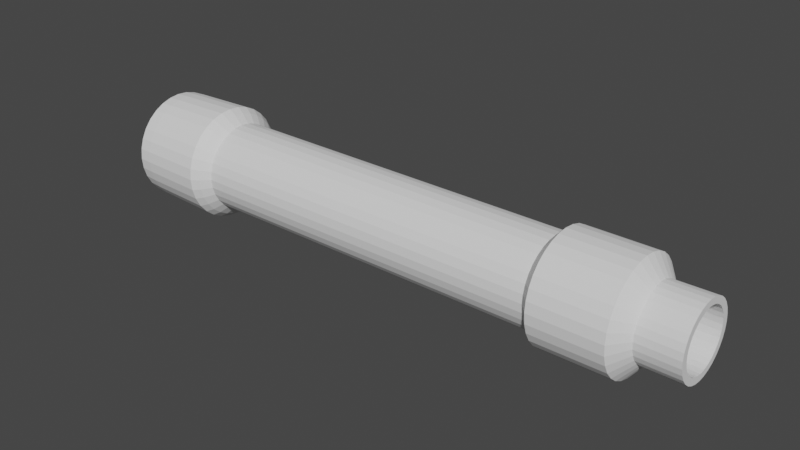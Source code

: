 # Source: AKSupressorLowPoly.blend  (saved by Blender 3.6.14; exported with 4.5.12 LTS)
import bpy
from mathutils import Matrix  # noqa: F401  (used for matrix-valued properties, if any)

bpy.ops.wm.read_factory_settings(use_empty=True)
scene = bpy.context.scene
scene.name = 'Scene'

# ---- collections
col_collection = bpy.data.collections.new('Collection'); scene.collection.children.link(col_collection)

# ---- world
world_world = bpy.data.worlds.new('World'); scene.world = world_world
world_world.use_nodes = True; world_world.node_tree.nodes.clear()
_N = world_world.node_tree.nodes; _L = world_world.node_tree.links
n0 = _N.new('ShaderNodeOutputWorld'); n0.name = 'World Output'; n0.location = (300, 300)
n1 = _N.new('ShaderNodeBackground'); n1.name = 'Background'; n1.location = (10, 300)
n1.inputs[0].default_value = (0.05088, 0.05088, 0.05088, 1.0)
_L.new(n1.outputs[0], n0.inputs[0])
n0.is_active_output = True
world_world.color = (0.05088, 0.05088, 0.05088)
world_world.use_sun_shadow = False
world_world.sun_shadow_jitter_overblur = 0.0

# ---- meshes
me_cylinder = bpy.data.meshes.new('Cylinder')
me_cylinder.from_pydata([(-1.2e-07, 1.927, 2.915), (-1.115e-07, 1.927, 3.328), (0.0593, 1.921, 2.915), (0.0593, 1.921, 3.328), (0.1163, 1.904, 2.915), (0.1163, 1.904, 3.328), (0.1689, 1.876, 2.915), (0.1689, 1.876, 3.328), (0.2149, 1.838, 2.915), (0.2149, 1.838, 3.328), (0.2527, 1.792, 2.915), (0.2527, 1.792, 3.328), (0.2808, 1.739, 2.915), (0.2808, 1.739, 3.328), (0.2981, 1.682, 2.915), (0.2981, 1.682, 3.328), (0.3039, 1.623, 2.915), (0.3039, 1.623, 3.328), (0.2981, 1.564, 2.915), (0.2981, 1.564, 3.328), (0.2808, 1.507, 2.915), (0.2808, 1.507, 3.328), (0.2527, 1.454, 2.915), (0.2527, 1.454, 3.328), (0.2149, 1.408, 2.915), (0.2149, 1.408, 3.328), (0.1689, 1.37, 2.915), (0.1689, 1.37, 3.328), (0.1163, 1.342, 2.915), (0.1163, 1.342, 3.328), (0.0593, 1.325, 2.915), (0.0593, 1.325, 3.328), (-1.2e-07, 1.319, 2.915), (-1.115e-07, 1.319, 3.328), (-0.0593, 1.325, 2.915), (-0.0593, 1.325, 3.328), (-0.1163, 1.342, 2.915), (-0.1163, 1.342, 3.328), (-0.1689, 1.37, 2.915), (-0.1689, 1.37, 3.328), (-0.2149, 1.408, 2.915), (-0.2149, 1.408, 3.328), (-0.2527, 1.454, 2.915), (-0.2527, 1.454, 3.328), (-0.2808, 1.507, 2.915), (-0.2808, 1.507, 3.328), (-0.2981, 1.564, 2.915), (-0.2981, 1.564, 3.328), (-0.3039, 1.623, 2.915), (-0.3039, 1.623, 3.328), (-0.2981, 1.682, 2.915), (-0.2981, 1.682, 3.328), (-0.2808, 1.739, 2.915), (-0.2808, 1.739, 3.328), (-0.2527, 1.792, 2.915), (-0.2527, 1.792, 3.328), (-0.2149, 1.838, 2.915), (-0.2149, 1.838, 3.328), (-0.1689, 1.876, 2.915), (-0.1689, 1.876, 3.328), (-0.1163, 1.904, 2.915), (-0.1163, 1.904, 3.328), (-0.0593, 1.921, 2.915), (-0.0593, 1.921, 3.328), (-1.2e-07, 1.927, 2.915), (-1.115e-07, 1.927, 3.328), (0.0593, 1.921, 2.915), (0.0593, 1.921, 3.328), (0.1163, 1.904, 2.915), (0.1163, 1.904, 3.328), (0.1689, 1.876, 2.915), (0.1689, 1.876, 3.328), (0.2149, 1.838, 2.915), (0.2149, 1.838, 3.328), (0.2527, 1.792, 2.915), (0.2527, 1.792, 3.328), (0.2808, 1.739, 2.915), (0.2808, 1.739, 3.328), (0.2981, 1.682, 2.915), (0.2981, 1.682, 3.328), (0.3039, 1.623, 2.915), (0.3039, 1.623, 3.328), (0.2981, 1.564, 2.915), (0.2981, 1.564, 3.328), (0.2808, 1.507, 2.915), (0.2808, 1.507, 3.328), (0.2527, 1.454, 2.915), (0.2527, 1.454, 3.328), (0.2149, 1.408, 2.915), (0.2149, 1.408, 3.328), (0.1689, 1.37, 2.915), (0.1689, 1.37, 3.328), (0.1163, 1.342, 2.915), (0.1163, 1.342, 3.328), (0.0593, 1.325, 2.915), (0.0593, 1.325, 3.328), (-1.2e-07, 1.319, 2.915), (-1.115e-07, 1.319, 3.328), (-0.0593, 1.325, 2.915), (-0.0593, 1.325, 3.328), (-0.1163, 1.342, 2.915), (-0.1163, 1.342, 3.328), (-0.1689, 1.37, 2.915), (-0.1689, 1.37, 3.328), (-0.2149, 1.408, 2.915), (-0.2149, 1.408, 3.328), (-0.2527, 1.454, 2.915), (-0.2527, 1.454, 3.328), (-0.2808, 1.507, 2.915), (-0.2808, 1.507, 3.328), (-0.2981, 1.564, 2.915), (-0.2981, 1.564, 3.328), (-0.3039, 1.623, 2.915), (-0.3039, 1.623, 3.328), (-0.2981, 1.682, 2.915), (-0.2981, 1.682, 3.328), (-0.2808, 1.739, 2.915), (-0.2808, 1.739, 3.328), (-0.2527, 1.792, 2.915), (-0.2527, 1.792, 3.328), (-0.2149, 1.838, 2.915), (-0.2149, 1.838, 3.328), (-0.1689, 1.876, 2.915), (-0.1689, 1.876, 3.328), (-0.1163, 1.904, 2.915), (-0.1163, 1.904, 3.328), (-0.0593, 1.921, 2.915), (-0.0593, 1.921, 3.328), (-1.313e-07, 1.821, 3.409), (0.03851, 1.817, 3.409), (0.07554, 1.806, 3.409), (0.1097, 1.787, 3.409), (0.1396, 1.763, 3.409), (0.1641, 1.733, 3.409), (0.1824, 1.699, 3.409), (0.1936, 1.662, 3.409), (0.1974, 1.623, 3.409), (0.1936, 1.585, 3.409), (0.1824, 1.548, 3.409), (0.1641, 1.514, 3.409), (0.1396, 1.484, 3.409), (0.1097, 1.459, 3.409), (0.07554, 1.441, 3.409), (0.03851, 1.43, 3.409), (-1.313e-07, 1.426, 3.409), (-0.03851, 1.43, 3.409), (-0.07554, 1.441, 3.409), (-0.1097, 1.459, 3.409), (-0.1396, 1.484, 3.409), (-0.1641, 1.514, 3.409), (-0.1824, 1.548, 3.409), (-0.1936, 1.585, 3.409), (-0.1974, 1.623, 3.409), (-0.1936, 1.662, 3.409), (-0.1824, 1.699, 3.409), (-0.1641, 1.733, 3.409), (-0.1396, 1.763, 3.409), (-0.1097, 1.787, 3.409), (-0.07554, 1.806, 3.409), (-0.03851, 1.817, 3.409), (-1.313e-07, 1.821, 3.409), (0.03851, 1.817, 3.409), (0.07554, 1.806, 3.409), (0.1097, 1.787, 3.409), (0.1396, 1.763, 3.409), (0.1641, 1.733, 3.409), (0.1824, 1.699, 3.409), (0.1936, 1.662, 3.409), (0.1974, 1.623, 3.409), (0.1936, 1.585, 3.409), (0.1824, 1.548, 3.409), (0.1641, 1.514, 3.409), (0.1396, 1.484, 3.409), (0.1097, 1.459, 3.409), (0.07554, 1.441, 3.409), (0.03851, 1.43, 3.409), (-1.313e-07, 1.426, 3.409), (-0.03851, 1.43, 3.409), (-0.07554, 1.441, 3.409), (-0.1097, 1.459, 3.409), (-0.1396, 1.484, 3.409), (-0.1641, 1.514, 3.409), (-0.1824, 1.548, 3.409), (-0.1936, 1.585, 3.409), (-0.1974, 1.623, 3.409), (-0.1936, 1.662, 3.409), (-0.1824, 1.699, 3.409), (-0.1641, 1.733, 3.409), (-0.1396, 1.763, 3.409), (-0.1097, 1.787, 3.409), (-0.07554, 1.806, 3.409), (-0.03851, 1.817, 3.409), (-1.425e-07, 1.821, 3.664), (0.03851, 1.817, 3.664), (0.07554, 1.806, 3.664), (0.1097, 1.787, 3.664), (0.1396, 1.763, 3.664), (0.1641, 1.733, 3.664), (0.1824, 1.699, 3.664), (0.1936, 1.662, 3.664), (0.1974, 1.623, 3.664), (0.1936, 1.585, 3.664), (0.1824, 1.548, 3.664), (0.1641, 1.514, 3.664), (0.1396, 1.484, 3.664), (0.1097, 1.459, 3.664), (0.07554, 1.441, 3.664), (0.03851, 1.43, 3.664), (-1.425e-07, 1.426, 3.664), (-0.03851, 1.43, 3.664), (-0.07554, 1.441, 3.664), (-0.1097, 1.459, 3.664), (-0.1396, 1.484, 3.664), (-0.1641, 1.514, 3.664), (-0.1824, 1.548, 3.664), (-0.1936, 1.585, 3.664), (-0.1974, 1.623, 3.664), (-0.1936, 1.662, 3.664), (-0.1824, 1.699, 3.664), (-0.1641, 1.733, 3.664), (-0.1396, 1.763, 3.664), (-0.1097, 1.787, 3.664), (-0.07554, 1.806, 3.664), (-0.03851, 1.817, 3.664), (-1.425e-07, 1.821, 3.664), (0.03851, 1.817, 3.664), (0.07554, 1.806, 3.664), (0.1097, 1.787, 3.664), (0.1396, 1.763, 3.664), (0.1641, 1.733, 3.664), (0.1824, 1.699, 3.664), (0.1936, 1.662, 3.664), (0.1974, 1.623, 3.664), (0.1936, 1.585, 3.664), (0.1824, 1.548, 3.664), (0.1641, 1.514, 3.664), (0.1396, 1.484, 3.664), (0.1097, 1.459, 3.664), (0.07554, 1.441, 3.664), (0.03851, 1.43, 3.664), (-1.425e-07, 1.426, 3.664), (-0.03851, 1.43, 3.664), (-0.07554, 1.441, 3.664), (-0.1097, 1.459, 3.664), (-0.1396, 1.484, 3.664), (-0.1641, 1.514, 3.664), (-0.1824, 1.548, 3.664), (-0.1936, 1.585, 3.664), (-0.1974, 1.623, 3.664), (-0.1936, 1.662, 3.664), (-0.1824, 1.699, 3.664), (-0.1641, 1.733, 3.664), (-0.1396, 1.763, 3.664), (-0.1097, 1.787, 3.664), (-0.07554, 1.806, 3.664), (-0.03851, 1.817, 3.664), (-1.206e-07, 1.868, 2.861), (0.04771, 1.863, 2.861), (0.09358, 1.849, 2.861), (0.1359, 1.826, 2.861), (0.1729, 1.796, 2.861), (0.2033, 1.759, 2.861), (0.2259, 1.717, 2.861), (0.2398, 1.671, 2.861), (0.2445, 1.623, 2.861), (0.2398, 1.575, 2.861), (0.2259, 1.53, 2.861), (0.2033, 1.487, 2.861), (0.1729, 1.45, 2.861), (0.1359, 1.42, 2.861), (0.09358, 1.397, 2.861), (0.04771, 1.383, 2.861), (-1.206e-07, 1.379, 2.861), (-0.04771, 1.383, 2.861), (-0.09358, 1.397, 2.861), (-0.1359, 1.42, 2.861), (-0.1729, 1.45, 2.861), (-0.2033, 1.487, 2.861), (-0.2259, 1.53, 2.861), (-0.2398, 1.575, 2.861), (-0.2445, 1.623, 2.861), (-0.2398, 1.671, 2.861), (-0.2259, 1.717, 2.861), (-0.2033, 1.759, 2.861), (-0.1729, 1.796, 2.861), (-0.1359, 1.826, 2.861), (-0.09358, 1.849, 2.861), (-0.04771, 1.863, 2.861), (-1.206e-07, 1.868, 2.861), (0.04771, 1.863, 2.861), (0.09358, 1.849, 2.861), (0.1359, 1.826, 2.861), (0.1729, 1.796, 2.861), (0.2033, 1.759, 2.861), (0.2259, 1.717, 2.861), (0.2398, 1.671, 2.861), (0.2445, 1.623, 2.861), (0.2398, 1.575, 2.861), (0.2259, 1.53, 2.861), (0.2033, 1.487, 2.861), (0.1729, 1.45, 2.861), (0.1359, 1.42, 2.861), (0.09358, 1.397, 2.861), (0.04771, 1.383, 2.861), (-1.206e-07, 1.379, 2.861), (-0.04771, 1.383, 2.861), (-0.09358, 1.397, 2.861), (-0.1359, 1.42, 2.861), (-0.1729, 1.45, 2.861), (-0.2033, 1.487, 2.861), (-0.2259, 1.53, 2.861), (-0.2398, 1.575, 2.861), (-0.2445, 1.623, 2.861), (-0.2398, 1.671, 2.861), (-0.2259, 1.717, 2.861), (-0.2033, 1.759, 2.861), (-0.1729, 1.796, 2.861), (-0.1359, 1.826, 2.861), (-0.09358, 1.849, 2.861), (-0.04771, 1.863, 2.861), (-2.443e-08, 1.868, 0.6598), (0.04771, 1.863, 0.6598), (0.09358, 1.849, 0.6598), (0.1359, 1.826, 0.6598), (0.1729, 1.796, 0.6598), (0.2033, 1.759, 0.6598), (0.2259, 1.717, 0.6598), (0.2398, 1.671, 0.6598), (0.2445, 1.623, 0.6598), (0.2398, 1.575, 0.6598), (0.2259, 1.53, 0.6598), (0.2033, 1.487, 0.6598), (0.1729, 1.45, 0.6598), (0.1359, 1.42, 0.6598), (0.09358, 1.397, 0.6598), (0.04771, 1.383, 0.6598), (-2.443e-08, 1.379, 0.6598), (-0.04771, 1.383, 0.6598), (-0.09358, 1.397, 0.6598), (-0.1359, 1.42, 0.6598), (-0.1729, 1.45, 0.6598), (-0.2033, 1.487, 0.6598), (-0.2259, 1.53, 0.6598), (-0.2398, 1.575, 0.6598), (-0.2445, 1.623, 0.6598), (-0.2398, 1.671, 0.6598), (-0.2259, 1.717, 0.6598), (-0.2033, 1.759, 0.6598), (-0.1729, 1.796, 0.6598), (-0.1359, 1.826, 0.6598), (-0.09358, 1.849, 0.6598), (-0.04771, 1.863, 0.6598), (-2.443e-08, 1.868, 0.6598), (0.04771, 1.863, 0.6598), (0.09358, 1.849, 0.6598), (0.1359, 1.826, 0.6598), (0.1729, 1.796, 0.6598), (0.2033, 1.759, 0.6598), (0.2259, 1.717, 0.6598), (0.2398, 1.671, 0.6598), (0.2445, 1.623, 0.6598), (0.2398, 1.575, 0.6598), (0.2259, 1.53, 0.6598), (0.2033, 1.487, 0.6598), (0.1729, 1.45, 0.6598), (0.1359, 1.42, 0.6598), (0.09358, 1.397, 0.6598), (0.04771, 1.383, 0.6598), (-2.443e-08, 1.379, 0.6598), (-0.04771, 1.383, 0.6598), (-0.09358, 1.397, 0.6598), (-0.1359, 1.42, 0.6598), (-0.1729, 1.45, 0.6598), (-0.2033, 1.487, 0.6598), (-0.2259, 1.53, 0.6598), (-0.2398, 1.575, 0.6598), (-0.2445, 1.623, 0.6598), (-0.2398, 1.671, 0.6598), (-0.2259, 1.717, 0.6598), (-0.2033, 1.759, 0.6598), (-0.1729, 1.796, 0.6598), (-0.1359, 1.826, 0.6598), (-0.09358, 1.849, 0.6598), (-0.04771, 1.863, 0.6598), (-2.093e-08, 1.92, 0.6057), (0.05795, 1.914, 0.6057), (0.1137, 1.898, 0.6057), (0.165, 1.87, 0.6057), (0.21, 1.833, 0.6057), (0.247, 1.788, 0.6057), (0.2744, 1.737, 0.6057), (0.2913, 1.681, 0.6057), (0.297, 1.623, 0.6057), (0.2913, 1.565, 0.6057), (0.2744, 1.509, 0.6057), (0.247, 1.458, 0.6057), (0.21, 1.413, 0.6057), (0.165, 1.376, 0.6057), (0.1137, 1.349, 0.6057), (0.05795, 1.332, 0.6057), (-2.093e-08, 1.326, 0.6057), (-0.05795, 1.332, 0.6057), (-0.1137, 1.349, 0.6057), (-0.165, 1.376, 0.6057), (-0.21, 1.413, 0.6057), (-0.247, 1.458, 0.6057), (-0.2744, 1.509, 0.6057), (-0.2913, 1.565, 0.6057), (-0.297, 1.623, 0.6057), (-0.2913, 1.681, 0.6057), (-0.2744, 1.737, 0.6057), (-0.247, 1.788, 0.6057), (-0.21, 1.833, 0.6057), (-0.165, 1.87, 0.6057), (-0.1137, 1.898, 0.6057), (-0.05795, 1.914, 0.6057), (-2.093e-08, 1.92, 0.6057), (0.05795, 1.914, 0.6057), (0.1137, 1.898, 0.6057), (0.165, 1.87, 0.6057), (0.21, 1.833, 0.6057), (0.247, 1.788, 0.6057), (0.2744, 1.737, 0.6057), (0.2913, 1.681, 0.6057), (0.297, 1.623, 0.6057), (0.2913, 1.565, 0.6057), (0.2744, 1.509, 0.6057), (0.247, 1.458, 0.6057), (0.21, 1.413, 0.6057), (0.165, 1.376, 0.6057), (0.1137, 1.349, 0.6057), (0.05795, 1.332, 0.6057), (-2.093e-08, 1.326, 0.6057), (-0.05795, 1.332, 0.6057), (-0.1137, 1.349, 0.6057), (-0.165, 1.376, 0.6057), (-0.21, 1.413, 0.6057), (-0.247, 1.458, 0.6057), (-0.2744, 1.509, 0.6057), (-0.2913, 1.565, 0.6057), (-0.297, 1.623, 0.6057), (-0.2913, 1.681, 0.6057), (-0.2744, 1.737, 0.6057), (-0.247, 1.788, 0.6057), (-0.21, 1.833, 0.6057), (-0.165, 1.87, 0.6057), (-0.1137, 1.898, 0.6057), (-0.05795, 1.914, 0.6057), (-1.914e-08, 1.945, 0.5697), (0.06282, 1.939, 0.5697), (0.1232, 1.921, 0.5697), (0.1789, 1.891, 0.5697), (0.2277, 1.851, 0.5697), (0.2678, 1.802, 0.5697), (0.2975, 1.746, 0.5697), (0.3158, 1.686, 0.5697), (0.322, 1.623, 0.5697), (0.3158, 1.56, 0.5697), (0.2975, 1.5, 0.5697), (0.2678, 1.444, 0.5697), (0.2277, 1.395, 0.5697), (0.1789, 1.355, 0.5697), (0.1232, 1.326, 0.5697), (0.06282, 1.307, 0.5697), (-1.914e-08, 1.301, 0.5697), (-0.06282, 1.307, 0.5697), (-0.1232, 1.326, 0.5697), (-0.1789, 1.355, 0.5697), (-0.2277, 1.395, 0.5697), (-0.2678, 1.444, 0.5697), (-0.2975, 1.5, 0.5697), (-0.3158, 1.56, 0.5697), (-0.322, 1.623, 0.5697), (-0.3158, 1.686, 0.5697), (-0.2975, 1.746, 0.5697), (-0.2678, 1.802, 0.5697), (-0.2277, 1.851, 0.5697), (-0.1789, 1.891, 0.5697), (-0.1232, 1.921, 0.5697), (-0.06282, 1.939, 0.5697), (-1.914e-08, 1.945, 0.5697), (0.06282, 1.939, 0.5697), (0.1232, 1.921, 0.5697), (0.1789, 1.891, 0.5697), (0.2277, 1.851, 0.5697), (0.2678, 1.802, 0.5697), (0.2975, 1.746, 0.5697), (0.3158, 1.686, 0.5697), (0.322, 1.623, 0.5697), (0.3158, 1.56, 0.5697), (0.2975, 1.5, 0.5697), (0.2678, 1.444, 0.5697), (0.2277, 1.395, 0.5697), (0.1789, 1.355, 0.5697), (0.1232, 1.326, 0.5697), (0.06282, 1.307, 0.5697), (-1.914e-08, 1.301, 0.5697), (-0.06282, 1.307, 0.5697), (-0.1232, 1.326, 0.5697), (-0.1789, 1.355, 0.5697), (-0.2277, 1.395, 0.5697), (-0.2678, 1.444, 0.5697), (-0.2975, 1.5, 0.5697), (-0.3158, 1.56, 0.5697), (-0.322, 1.623, 0.5697), (-0.3158, 1.686, 0.5697), (-0.2975, 1.746, 0.5697), (-0.2678, 1.802, 0.5697), (-0.2277, 1.851, 0.5697), (-0.1789, 1.891, 0.5697), (-0.1232, 1.921, 0.5697), (-0.06282, 1.939, 0.5697), (-2.549e-09, 1.933, 0.1903), (0.06053, 1.927, 0.1903), (0.1187, 1.91, 0.1903), (0.1724, 1.881, 0.1903), (0.2194, 1.843, 0.1903), (0.258, 1.796, 0.1903), (0.2866, 1.742, 0.1903), (0.3043, 1.684, 0.1903), (0.3103, 1.623, 0.1903), (0.3043, 1.563, 0.1903), (0.2866, 1.504, 0.1903), (0.258, 1.451, 0.1903), (0.2194, 1.404, 0.1903), (0.1724, 1.365, 0.1903), (0.1187, 1.337, 0.1903), (0.06053, 1.319, 0.1903), (-2.549e-09, 1.313, 0.1903), (-0.06053, 1.319, 0.1903), (-0.1187, 1.337, 0.1903), (-0.1724, 1.365, 0.1903), (-0.2194, 1.404, 0.1903), (-0.258, 1.451, 0.1903), (-0.2866, 1.504, 0.1903), (-0.3043, 1.563, 0.1903), (-0.3103, 1.623, 0.1903), (-0.3043, 1.684, 0.1903), (-0.2866, 1.742, 0.1903), (-0.258, 1.796, 0.1903), (-0.2194, 1.843, 0.1903), (-0.1724, 1.881, 0.1903), (-0.1187, 1.91, 0.1903), (-0.06053, 1.927, 0.1903), (-2.549e-09, 1.933, 0.1903), (0.06053, 1.927, 0.1903), (0.1187, 1.91, 0.1903), (0.1724, 1.881, 0.1903), (0.2194, 1.843, 0.1903), (0.258, 1.796, 0.1903), (0.2866, 1.742, 0.1903), (0.3043, 1.684, 0.1903), (0.3103, 1.623, 0.1903), (0.3043, 1.563, 0.1903), (0.2866, 1.504, 0.1903), (0.258, 1.451, 0.1903), (0.2194, 1.404, 0.1903), (0.1724, 1.365, 0.1903), (0.1187, 1.337, 0.1903), (0.06053, 1.319, 0.1903), (-2.549e-09, 1.313, 0.1903), (-0.06053, 1.319, 0.1903), (-0.1187, 1.337, 0.1903), (-0.1724, 1.365, 0.1903), (-0.2194, 1.404, 0.1903), (-0.258, 1.451, 0.1903), (-0.2866, 1.504, 0.1903), (-0.3043, 1.563, 0.1903), (-0.3103, 1.623, 0.1903), (-0.3043, 1.684, 0.1903), (-0.2866, 1.742, 0.1903), (-0.258, 1.796, 0.1903), (-0.2194, 1.843, 0.1903), (-0.1724, 1.881, 0.1903), (-0.1187, 1.91, 0.1903), (-0.06053, 1.927, 0.1903), (4.989e-10, 1.933, 0.1206), (0.06053, 1.927, 0.1206), (0.1187, 1.91, 0.1206), (0.1724, 1.881, 0.1206), (0.2194, 1.843, 0.1206), (0.258, 1.796, 0.1206), (0.2866, 1.742, 0.1206), (0.3043, 1.684, 0.1206), (0.3103, 1.623, 0.1206), (0.3043, 1.563, 0.1206), (0.2866, 1.504, 0.1206), (0.258, 1.451, 0.1206), (0.2194, 1.404, 0.1206), (0.1724, 1.365, 0.1206), (0.1187, 1.337, 0.1206), (0.06053, 1.319, 0.1206), (4.989e-10, 1.313, 0.1206), (-0.06053, 1.319, 0.1206), (-0.1187, 1.337, 0.1206), (-0.1724, 1.365, 0.1206), (-0.2194, 1.404, 0.1206), (-0.258, 1.451, 0.1206), (-0.2866, 1.504, 0.1206), (-0.3043, 1.563, 0.1206), (-0.3103, 1.623, 0.1206), (-0.3043, 1.684, 0.1206), (-0.2866, 1.742, 0.1206), (-0.258, 1.796, 0.1206), (-0.2194, 1.843, 0.1206), (-0.1724, 1.881, 0.1206), (-0.1187, 1.91, 0.1206), (-0.06053, 1.927, 0.1206), (4.989e-10, 1.933, 0.1206), (0.06053, 1.927, 0.1206), (0.1187, 1.91, 0.1206), (0.1724, 1.881, 0.1206), (0.2194, 1.843, 0.1206), (0.258, 1.796, 0.1206), (0.2866, 1.742, 0.1206), (0.3043, 1.684, 0.1206), (0.3103, 1.623, 0.1206), (0.3043, 1.563, 0.1206), (0.2866, 1.504, 0.1206), (0.258, 1.451, 0.1206), (0.2194, 1.404, 0.1206), (0.1724, 1.365, 0.1206), (0.1187, 1.337, 0.1206), (0.06053, 1.319, 0.1206), (4.989e-10, 1.313, 0.1206), (-0.06053, 1.319, 0.1206), (-0.1187, 1.337, 0.1206), (-0.1724, 1.365, 0.1206), (-0.2194, 1.404, 0.1206), (-0.258, 1.451, 0.1206), (-0.2866, 1.504, 0.1206), (-0.3043, 1.563, 0.1206), (-0.3103, 1.623, 0.1206), (-0.3043, 1.684, 0.1206), (-0.2866, 1.742, 0.1206), (-0.258, 1.796, 0.1206), (-0.2194, 1.843, 0.1206), (-0.1724, 1.881, 0.1206), (-0.1187, 1.91, 0.1206), (-0.06053, 1.927, 0.1206)], [], [(0, 2, 3, 1), (2, 4, 5, 3), (4, 6, 7, 5), (6, 8, 9, 7), (8, 10, 11, 9), (10, 12, 13, 11), (12, 14, 15, 13), (14, 16, 17, 15), (16, 18, 19, 17), (18, 20, 21, 19), (20, 22, 23, 21), (22, 24, 25, 23), (24, 26, 27, 25), (26, 28, 29, 27), (28, 30, 31, 29), (30, 32, 33, 31), (32, 34, 35, 33), (34, 36, 37, 35), (36, 38, 39, 37), (38, 40, 41, 39), (40, 42, 43, 41), (42, 44, 45, 43), (44, 46, 47, 45), (46, 48, 49, 47), (48, 50, 51, 49), (50, 52, 53, 51), (52, 54, 55, 53), (54, 56, 57, 55), (56, 58, 59, 57), (58, 60, 61, 59), (35, 37, 146, 145), (60, 62, 63, 61), (62, 0, 1, 63), (54, 52, 282, 283), (64, 65, 67, 66), (66, 67, 69, 68), (68, 69, 71, 70), (70, 71, 73, 72), (72, 73, 75, 74), (74, 75, 77, 76), (76, 77, 79, 78), (78, 79, 81, 80), (80, 81, 83, 82), (82, 83, 85, 84), (84, 85, 87, 86), (86, 87, 89, 88), (88, 89, 91, 90), (90, 91, 93, 92), (92, 93, 95, 94), (94, 95, 97, 96), (96, 97, 99, 98), (98, 99, 101, 100), (100, 101, 103, 102), (102, 103, 105, 104), (104, 105, 107, 106), (106, 107, 109, 108), (108, 109, 111, 110), (110, 111, 113, 112), (112, 113, 115, 114), (114, 115, 117, 116), (116, 117, 119, 118), (118, 119, 121, 120), (120, 121, 123, 122), (122, 123, 125, 124), (89, 87, 171, 172), (124, 125, 127, 126), (126, 127, 65, 64), (2, 0, 256, 257), (146, 147, 211, 210), (173, 172, 236, 237), (107, 105, 180, 181), (1, 3, 129, 128), (53, 55, 155, 154), (125, 123, 189, 190), (73, 71, 163, 164), (19, 21, 138, 137), (91, 89, 172, 173), (37, 39, 147, 146), (109, 107, 181, 182), (55, 57, 156, 155), (127, 125, 190, 191), (3, 5, 130, 129), (75, 73, 164, 165), (21, 23, 139, 138), (93, 91, 173, 174), (39, 41, 148, 147), (111, 109, 182, 183), (57, 59, 157, 156), (65, 127, 191, 160), (5, 7, 131, 130), (77, 75, 165, 166), (23, 25, 140, 139), (95, 93, 174, 175), (41, 43, 149, 148), (113, 111, 183, 184), (59, 61, 158, 157), (7, 9, 132, 131), (79, 77, 166, 167), (25, 27, 141, 140), (97, 95, 175, 176), (43, 45, 150, 149), (115, 113, 184, 185), (61, 63, 159, 158), (9, 11, 133, 132), (81, 79, 167, 168), (27, 29, 142, 141), (99, 97, 176, 177), (45, 47, 151, 150), (117, 115, 185, 186), (63, 1, 128, 159), (11, 13, 134, 133), (83, 81, 168, 169), (29, 31, 143, 142), (101, 99, 177, 178), (67, 65, 160, 161), (47, 49, 152, 151), (119, 117, 186, 187), (13, 15, 135, 134), (85, 83, 169, 170), (31, 33, 144, 143), (103, 101, 178, 179), (49, 51, 153, 152), (121, 119, 187, 188), (69, 67, 161, 162), (15, 17, 136, 135), (87, 85, 170, 171), (33, 35, 145, 144), (105, 103, 179, 180), (51, 53, 154, 153), (123, 121, 188, 189), (71, 69, 162, 163), (17, 19, 137, 136), (174, 173, 237, 238), (147, 148, 212, 211), (175, 174, 238, 239), (148, 149, 213, 212), (176, 175, 239, 240), (149, 150, 214, 213), (177, 176, 240, 241), (150, 151, 215, 214), (178, 177, 241, 242), (151, 152, 216, 215), (179, 178, 242, 243), (152, 153, 217, 216), (180, 179, 243, 244), (153, 154, 218, 217), (181, 180, 244, 245), (154, 155, 219, 218), (128, 129, 193, 192), (182, 181, 245, 246), (155, 156, 220, 219), (129, 130, 194, 193), (183, 182, 246, 247), (156, 157, 221, 220), (130, 131, 195, 194), (184, 183, 247, 248), (157, 158, 222, 221), (131, 132, 196, 195), (185, 184, 248, 249), (158, 159, 223, 222), (132, 133, 197, 196), (186, 185, 249, 250), (159, 128, 192, 223), (133, 134, 198, 197), (187, 186, 250, 251), (161, 160, 224, 225), (134, 135, 199, 198), (188, 187, 251, 252), (162, 161, 225, 226), (135, 136, 200, 199), (189, 188, 252, 253), (163, 162, 226, 227), (136, 137, 201, 200), (190, 189, 253, 254), (164, 163, 227, 228), (137, 138, 202, 201), (191, 190, 254, 255), (165, 164, 228, 229), (138, 139, 203, 202), (160, 191, 255, 224), (166, 165, 229, 230), (139, 140, 204, 203), (167, 166, 230, 231), (140, 141, 205, 204), (168, 167, 231, 232), (141, 142, 206, 205), (169, 168, 232, 233), (142, 143, 207, 206), (170, 169, 233, 234), (143, 144, 208, 207), (171, 170, 234, 235), (144, 145, 209, 208), (172, 171, 235, 236), (145, 146, 210, 209), (284, 283, 347, 348), (309, 310, 374, 373), (122, 124, 318, 317), (70, 72, 292, 291), (20, 18, 265, 266), (88, 90, 301, 300), (38, 36, 274, 275), (106, 108, 310, 309), (56, 54, 283, 284), (124, 126, 319, 318), (4, 2, 257, 258), (72, 74, 293, 292), (22, 20, 266, 267), (90, 92, 302, 301), (40, 38, 275, 276), (108, 110, 311, 310), (58, 56, 284, 285), (126, 64, 288, 319), (6, 4, 258, 259), (74, 76, 294, 293), (24, 22, 267, 268), (92, 94, 303, 302), (42, 40, 276, 277), (110, 112, 312, 311), (60, 58, 285, 286), (8, 6, 259, 260), (76, 78, 295, 294), (26, 24, 268, 269), (94, 96, 304, 303), (44, 42, 277, 278), (112, 114, 313, 312), (62, 60, 286, 287), (10, 8, 260, 261), (78, 80, 296, 295), (28, 26, 269, 270), (96, 98, 305, 304), (46, 44, 278, 279), (114, 116, 314, 313), (0, 62, 287, 256), (12, 10, 261, 262), (80, 82, 297, 296), (30, 28, 270, 271), (98, 100, 306, 305), (64, 66, 289, 288), (48, 46, 279, 280), (116, 118, 315, 314), (14, 12, 262, 263), (82, 84, 298, 297), (32, 30, 271, 272), (100, 102, 307, 306), (50, 48, 280, 281), (118, 120, 316, 315), (66, 68, 290, 289), (16, 14, 263, 264), (84, 86, 299, 298), (34, 32, 272, 273), (102, 104, 308, 307), (52, 50, 281, 282), (120, 122, 317, 316), (68, 70, 291, 290), (18, 16, 264, 265), (86, 88, 300, 299), (36, 34, 273, 274), (104, 106, 309, 308), (351, 350, 414, 415), (376, 377, 441, 440), (258, 257, 321, 322), (310, 311, 375, 374), (285, 284, 348, 349), (259, 258, 322, 323), (311, 312, 376, 375), (286, 285, 349, 350), (260, 259, 323, 324), (312, 313, 377, 376), (287, 286, 350, 351), (261, 260, 324, 325), (313, 314, 378, 377), (256, 287, 351, 320), (262, 261, 325, 326), (314, 315, 379, 378), (288, 289, 353, 352), (263, 262, 326, 327), (315, 316, 380, 379), (289, 290, 354, 353), (264, 263, 327, 328), (316, 317, 381, 380), (290, 291, 355, 354), (265, 264, 328, 329), (317, 318, 382, 381), (291, 292, 356, 355), (266, 265, 329, 330), (318, 319, 383, 382), (292, 293, 357, 356), (267, 266, 330, 331), (319, 288, 352, 383), (293, 294, 358, 357), (268, 267, 331, 332), (294, 295, 359, 358), (269, 268, 332, 333), (295, 296, 360, 359), (270, 269, 333, 334), (296, 297, 361, 360), (271, 270, 334, 335), (297, 298, 362, 361), (272, 271, 335, 336), (298, 299, 363, 362), (273, 272, 336, 337), (299, 300, 364, 363), (274, 273, 337, 338), (300, 301, 365, 364), (275, 274, 338, 339), (301, 302, 366, 365), (276, 275, 339, 340), (302, 303, 367, 366), (277, 276, 340, 341), (303, 304, 368, 367), (278, 277, 341, 342), (304, 305, 369, 368), (279, 278, 342, 343), (305, 306, 370, 369), (280, 279, 343, 344), (306, 307, 371, 370), (281, 280, 344, 345), (307, 308, 372, 371), (282, 281, 345, 346), (308, 309, 373, 372), (283, 282, 346, 347), (257, 256, 320, 321), (417, 418, 482, 481), (443, 444, 508, 507), (325, 324, 388, 389), (377, 378, 442, 441), (320, 351, 415, 384), (326, 325, 389, 390), (378, 379, 443, 442), (352, 353, 417, 416), (327, 326, 390, 391), (379, 380, 444, 443), (353, 354, 418, 417), (328, 327, 391, 392), (380, 381, 445, 444), (354, 355, 419, 418), (329, 328, 392, 393), (381, 382, 446, 445), (355, 356, 420, 419), (330, 329, 393, 394), (382, 383, 447, 446), (356, 357, 421, 420), (331, 330, 394, 395), (383, 352, 416, 447), (357, 358, 422, 421), (332, 331, 395, 396), (358, 359, 423, 422), (333, 332, 396, 397), (359, 360, 424, 423), (334, 333, 397, 398), (360, 361, 425, 424), (335, 334, 398, 399), (361, 362, 426, 425), (336, 335, 399, 400), (362, 363, 427, 426), (337, 336, 400, 401), (363, 364, 428, 427), (338, 337, 401, 402), (364, 365, 429, 428), (339, 338, 402, 403), (365, 366, 430, 429), (340, 339, 403, 404), (366, 367, 431, 430), (341, 340, 404, 405), (367, 368, 432, 431), (342, 341, 405, 406), (368, 369, 433, 432), (343, 342, 406, 407), (369, 370, 434, 433), (344, 343, 407, 408), (370, 371, 435, 434), (345, 344, 408, 409), (371, 372, 436, 435), (346, 345, 409, 410), (372, 373, 437, 436), (347, 346, 410, 411), (321, 320, 384, 385), (373, 374, 438, 437), (348, 347, 411, 412), (322, 321, 385, 386), (374, 375, 439, 438), (349, 348, 412, 413), (323, 322, 386, 387), (375, 376, 440, 439), (350, 349, 413, 414), (324, 323, 387, 388), (484, 485, 549, 548), (510, 511, 575, 574), (392, 391, 455, 456), (444, 445, 509, 508), (418, 419, 483, 482), (393, 392, 456, 457), (445, 446, 510, 509), (419, 420, 484, 483), (394, 393, 457, 458), (446, 447, 511, 510), (420, 421, 485, 484), (395, 394, 458, 459), (447, 416, 480, 511), (421, 422, 486, 485), (396, 395, 459, 460), (422, 423, 487, 486), (397, 396, 460, 461), (423, 424, 488, 487), (398, 397, 461, 462), (424, 425, 489, 488), (399, 398, 462, 463), (425, 426, 490, 489), (400, 399, 463, 464), (426, 427, 491, 490), (401, 400, 464, 465), (427, 428, 492, 491), (402, 401, 465, 466), (428, 429, 493, 492), (403, 402, 466, 467), (429, 430, 494, 493), (404, 403, 467, 468), (430, 431, 495, 494), (405, 404, 468, 469), (431, 432, 496, 495), (406, 405, 469, 470), (432, 433, 497, 496), (407, 406, 470, 471), (433, 434, 498, 497), (408, 407, 471, 472), (434, 435, 499, 498), (409, 408, 472, 473), (435, 436, 500, 499), (410, 409, 473, 474), (436, 437, 501, 500), (411, 410, 474, 475), (385, 384, 448, 449), (437, 438, 502, 501), (412, 411, 475, 476), (386, 385, 449, 450), (438, 439, 503, 502), (413, 412, 476, 477), (387, 386, 450, 451), (439, 440, 504, 503), (414, 413, 477, 478), (388, 387, 451, 452), (440, 441, 505, 504), (415, 414, 478, 479), (389, 388, 452, 453), (441, 442, 506, 505), (384, 415, 479, 448), (390, 389, 453, 454), (442, 443, 507, 506), (416, 417, 481, 480), (391, 390, 454, 455), (526, 525, 589, 590), (551, 552, 616, 615), (459, 458, 522, 523), (511, 480, 544, 575), (485, 486, 550, 549), (460, 459, 523, 524), (486, 487, 551, 550), (461, 460, 524, 525), (487, 488, 552, 551), (462, 461, 525, 526), (488, 489, 553, 552), (463, 462, 526, 527), (489, 490, 554, 553), (464, 463, 527, 528), (490, 491, 555, 554), (465, 464, 528, 529), (491, 492, 556, 555), (466, 465, 529, 530), (492, 493, 557, 556), (467, 466, 530, 531), (493, 494, 558, 557), (468, 467, 531, 532), (494, 495, 559, 558), (469, 468, 532, 533), (495, 496, 560, 559), (470, 469, 533, 534), (496, 497, 561, 560), (471, 470, 534, 535), (497, 498, 562, 561), (472, 471, 535, 536), (498, 499, 563, 562), (473, 472, 536, 537), (499, 500, 564, 563), (474, 473, 537, 538), (500, 501, 565, 564), (475, 474, 538, 539), (449, 448, 512, 513), (501, 502, 566, 565), (476, 475, 539, 540), (450, 449, 513, 514), (502, 503, 567, 566), (477, 476, 540, 541), (451, 450, 514, 515), (503, 504, 568, 567), (478, 477, 541, 542), (452, 451, 515, 516), (504, 505, 569, 568), (479, 478, 542, 543), (453, 452, 516, 517), (505, 506, 570, 569), (448, 479, 543, 512), (454, 453, 517, 518), (506, 507, 571, 570), (480, 481, 545, 544), (455, 454, 518, 519), (507, 508, 572, 571), (481, 482, 546, 545), (456, 455, 519, 520), (508, 509, 573, 572), (482, 483, 547, 546), (457, 456, 520, 521), (509, 510, 574, 573), (483, 484, 548, 547), (458, 457, 521, 522), (576, 607, 606, 605, 604, 603, 602, 601, 600, 599, 598, 597, 596, 595, 594, 593, 592, 591, 590, 589, 588, 587, 586, 585, 584, 583, 582, 581, 580, 579, 578, 577), (608, 609, 610, 611, 612, 613, 614, 615, 616, 617, 618, 619, 620, 621, 622, 623, 624, 625, 626, 627, 628, 629, 630, 631, 632, 633, 634, 635, 636, 637, 638, 639), (552, 553, 617, 616), (527, 526, 590, 591), (553, 554, 618, 617), (528, 527, 591, 592), (554, 555, 619, 618), (529, 528, 592, 593), (555, 556, 620, 619), (530, 529, 593, 594), (556, 557, 621, 620), (531, 530, 594, 595), (557, 558, 622, 621), (532, 531, 595, 596), (558, 559, 623, 622), (533, 532, 596, 597), (559, 560, 624, 623), (534, 533, 597, 598), (560, 561, 625, 624), (535, 534, 598, 599), (561, 562, 626, 625), (536, 535, 599, 600), (562, 563, 627, 626), (537, 536, 600, 601), (563, 564, 628, 627), (538, 537, 601, 602), (564, 565, 629, 628), (539, 538, 602, 603), (513, 512, 576, 577), (565, 566, 630, 629), (540, 539, 603, 604), (514, 513, 577, 578), (566, 567, 631, 630), (541, 540, 604, 605), (515, 514, 578, 579), (567, 568, 632, 631), (542, 541, 605, 606), (516, 515, 579, 580), (568, 569, 633, 632), (543, 542, 606, 607), (517, 516, 580, 581), (569, 570, 634, 633), (512, 543, 607, 576), (518, 517, 581, 582), (570, 571, 635, 634), (544, 545, 609, 608), (519, 518, 582, 583), (571, 572, 636, 635), (545, 546, 610, 609), (520, 519, 583, 584), (572, 573, 637, 636), (546, 547, 611, 610), (521, 520, 584, 585), (573, 574, 638, 637), (547, 548, 612, 611), (522, 521, 585, 586), (574, 575, 639, 638), (548, 549, 613, 612), (523, 522, 586, 587), (575, 544, 608, 639), (549, 550, 614, 613), (524, 523, 587, 588), (550, 551, 615, 614), (525, 524, 588, 589)])
_uv = me_cylinder.uv_layers.new(name='UVMap')
_uv.uv.foreach_set('vector', [1.0, 0.5, 0.9688, 0.5, 0.9688, 1.0, 1.0, 1.0, 0.9688, 0.5, 0.9375, 0.5, 0.9375, 1.0, 0.9688, 1.0, 0.9375, 0.5, 0.9062, 0.5, 0.9062, 1.0, 0.9375, 1.0, 0.9062, 0.5, 0.875, 0.5, 0.875, 1.0, 0.9062, 1.0, 0.875, 0.5, 0.8438, 0.5, 0.8438, 1.0, 0.875, 1.0, 0.8438, 0.5, 0.8125, 0.5, 0.8125, 1.0, 0.8438, 1.0, 0.8125, 0.5, 0.7812, 0.5, 0.7812, 1.0, 0.8125, 1.0, 0.7812, 0.5, 0.75, 0.5, 0.75, 1.0, 0.7812, 1.0, 0.75, 0.5, 0.7188, 0.5, 0.7188, 1.0, 0.75, 1.0, 0.7188, 0.5, 0.6875, 0.5, 0.6875, 1.0, 0.7188, 1.0, 0.6875, 0.5, 0.6562, 0.5, 0.6562, 1.0, 0.6875, 1.0, 0.6562, 0.5, 0.625, 0.5, 0.625, 1.0, 0.6562, 1.0, 0.625, 0.5, 0.5938, 0.5, 0.5938, 1.0, 0.625, 1.0, 0.5938, 0.5, 0.5625, 0.5, 0.5625, 1.0, 0.5938, 1.0, 0.5625, 0.5, 0.5312, 0.5, 0.5312, 1.0, 0.5625, 1.0, 0.5312, 0.5, 0.5, 0.5, 0.5, 1.0, 0.5312, 1.0, 0.5, 0.5, 0.4688, 0.5, 0.4688, 1.0, 0.5, 1.0, 0.4688, 0.5, 0.4375, 0.5, 0.4375, 1.0, 0.4688, 1.0, 0.4375, 0.5, 0.4062, 0.5, 0.4062, 1.0, 0.4375, 1.0, 0.4062, 0.5, 0.375, 0.5, 0.375, 1.0, 0.4062, 1.0, 0.375, 0.5, 0.3438, 0.5, 0.3438, 1.0, 0.375, 1.0, 0.3438, 0.5, 0.3125, 0.5, 0.3125, 1.0, 0.3438, 1.0, 0.3125, 0.5, 0.2812, 0.5, 0.2812, 1.0, 0.3125, 1.0, 0.2812, 0.5, 0.25, 0.5, 0.25, 1.0, 0.2812, 1.0, 0.25, 0.5, 0.2188, 0.5, 0.2188, 1.0, 0.25, 1.0, 0.2188, 0.5, 0.1875, 0.5, 0.1875, 1.0, 0.2188, 1.0, 0.1875, 0.5, 0.1562, 0.5, 0.1562, 1.0, 0.1875, 1.0, 0.1562, 0.5, 0.125, 0.5, 0.125, 1.0, 0.1562, 1.0, 0.125, 0.5, 0.09375, 0.5, 0.09375, 1.0, 0.125, 1.0, 0.09375, 0.5, 0.0625, 0.5, 0.0625, 1.0, 0.09375, 1.0, 0.4688, 1.0, 0.4375, 1.0, 0.4375, 1.0, 0.4688, 1.0, 0.0625, 0.5, 0.03125, 0.5, 0.03125, 1.0, 0.0625, 1.0, 0.03125, 0.5, 0.0, 0.5, 0.0, 1.0, 0.03125, 1.0, 0.1562, 0.5, 0.1875, 0.5, 0.1875, 0.5, 0.1562, 0.5, 1.0, 0.5, 1.0, 1.0, 0.9688, 1.0, 0.9688, 0.5, 0.9688, 0.5, 0.9688, 1.0, 0.9375, 1.0, 0.9375, 0.5, 0.9375, 0.5, 0.9375, 1.0, 0.9062, 1.0, 0.9062, 0.5, 0.9062, 0.5, 0.9062, 1.0, 0.875, 1.0, 0.875, 0.5, 0.875, 0.5, 0.875, 1.0, 0.8438, 1.0, 0.8438, 0.5, 0.8438, 0.5, 0.8438, 1.0, 0.8125, 1.0, 0.8125, 0.5, 0.8125, 0.5, 0.8125, 1.0, 0.7812, 1.0, 0.7812, 0.5, 0.7812, 0.5, 0.7812, 1.0, 0.75, 1.0, 0.75, 0.5, 0.75, 0.5, 0.75, 1.0, 0.7188, 1.0, 0.7188, 0.5, 0.7188, 0.5, 0.7188, 1.0, 0.6875, 1.0, 0.6875, 0.5, 0.6875, 0.5, 0.6875, 1.0, 0.6562, 1.0, 0.6562, 0.5, 0.6562, 0.5, 0.6562, 1.0, 0.625, 1.0, 0.625, 0.5, 0.625, 0.5, 0.625, 1.0, 0.5938, 1.0, 0.5938, 0.5, 0.5938, 0.5, 0.5938, 1.0, 0.5625, 1.0, 0.5625, 0.5, 0.5625, 0.5, 0.5625, 1.0, 0.5312, 1.0, 0.5312, 0.5, 0.5312, 0.5, 0.5312, 1.0, 0.5, 1.0, 0.5, 0.5, 0.5, 0.5, 0.5, 1.0, 0.4688, 1.0, 0.4688, 0.5, 0.4688, 0.5, 0.4688, 1.0, 0.4375, 1.0, 0.4375, 0.5, 0.4375, 0.5, 0.4375, 1.0, 0.4062, 1.0, 0.4062, 0.5, 0.4062, 0.5, 0.4062, 1.0, 0.375, 1.0, 0.375, 0.5, 0.375, 0.5, 0.375, 1.0, 0.3438, 1.0, 0.3438, 0.5, 0.3438, 0.5, 0.3438, 1.0, 0.3125, 1.0, 0.3125, 0.5, 0.3125, 0.5, 0.3125, 1.0, 0.2812, 1.0, 0.2812, 0.5, 0.2812, 0.5, 0.2812, 1.0, 0.25, 1.0, 0.25, 0.5, 0.25, 0.5, 0.25, 1.0, 0.2188, 1.0, 0.2188, 0.5, 0.2188, 0.5, 0.2188, 1.0, 0.1875, 1.0, 0.1875, 0.5, 0.1875, 0.5, 0.1875, 1.0, 0.1562, 1.0, 0.1562, 0.5, 0.1562, 0.5, 0.1562, 1.0, 0.125, 1.0, 0.125, 0.5, 0.125, 0.5, 0.125, 1.0, 0.09375, 1.0, 0.09375, 0.5, 0.09375, 0.5, 0.09375, 1.0, 0.0625, 1.0, 0.0625, 0.5, 0.625, 1.0, 0.6562, 1.0, 0.6562, 1.0, 0.625, 1.0, 0.0625, 0.5, 0.0625, 1.0, 0.03125, 1.0, 0.03125, 0.5, 0.03125, 0.5, 0.03125, 1.0, 0.0, 1.0, 0.0, 0.5, 0.9688, 0.5, 1.0, 0.5, 1.0, 0.5, 0.9688, 0.5, 0.4375, 1.0, 0.4062, 1.0, 0.4062, 1.0, 0.4375, 1.0, 0.5938, 1.0, 0.625, 1.0, 0.625, 1.0, 0.5938, 1.0, 0.3438, 1.0, 0.375, 1.0, 0.375, 1.0, 0.3438, 1.0, 1.0, 1.0, 0.9688, 1.0, 0.9688, 1.0, 1.0, 1.0, 0.1875, 1.0, 0.1562, 1.0, 0.1562, 1.0, 0.1875, 1.0, 0.0625, 1.0, 0.09375, 1.0, 0.09375, 1.0, 0.0625, 1.0, 0.875, 1.0, 0.9062, 1.0, 0.9062, 1.0, 0.875, 1.0, 0.7188, 1.0, 0.6875, 1.0, 0.6875, 1.0, 0.7188, 1.0, 0.5938, 1.0, 0.625, 1.0, 0.625, 1.0, 0.5938, 1.0, 0.4375, 1.0, 0.4062, 1.0, 0.4062, 1.0, 0.4375, 1.0, 0.3125, 1.0, 0.3438, 1.0, 0.3438, 1.0, 0.3125, 1.0, 0.1562, 1.0, 0.125, 1.0, 0.125, 1.0, 0.1562, 1.0, 0.03125, 1.0, 0.0625, 1.0, 0.0625, 1.0, 0.03125, 1.0, 0.9688, 1.0, 0.9375, 1.0, 0.9375, 1.0, 0.9688, 1.0, 0.8438, 1.0, 0.875, 1.0, 0.875, 1.0, 0.8438, 1.0, 0.6875, 1.0, 0.6562, 1.0, 0.6562, 1.0, 0.6875, 1.0, 0.5625, 1.0, 0.5938, 1.0, 0.5938, 1.0, 0.5625, 1.0, 0.4062, 1.0, 0.375, 1.0, 0.375, 1.0, 0.4062, 1.0, 0.2812, 1.0, 0.3125, 1.0, 0.3125, 1.0, 0.2812, 1.0, 0.125, 1.0, 0.09375, 1.0, 0.09375, 1.0, 0.125, 1.0, 0.0, 1.0, 0.03125, 1.0, 0.03125, 1.0, 0.0, 1.0, 0.9375, 1.0, 0.9062, 1.0, 0.9062, 1.0, 0.9375, 1.0, 0.8125, 1.0, 0.8438, 1.0, 0.8438, 1.0, 0.8125, 1.0, 0.6562, 1.0, 0.625, 1.0, 0.625, 1.0, 0.6562, 1.0, 0.5312, 1.0, 0.5625, 1.0, 0.5625, 1.0, 0.5312, 1.0, 0.375, 1.0, 0.3438, 1.0, 0.3438, 1.0, 0.375, 1.0, 0.25, 1.0, 0.2812, 1.0, 0.2812, 1.0, 0.25, 1.0, 0.09375, 1.0, 0.0625, 1.0, 0.0625, 1.0, 0.09375, 1.0, 0.9062, 1.0, 0.875, 1.0, 0.875, 1.0, 0.9062, 1.0, 0.7812, 1.0, 0.8125, 1.0, 0.8125, 1.0, 0.7812, 1.0, 0.625, 1.0, 0.5938, 1.0, 0.5938, 1.0, 0.625, 1.0, 0.5, 1.0, 0.5312, 1.0, 0.5312, 1.0, 0.5, 1.0, 0.3438, 1.0, 0.3125, 1.0, 0.3125, 1.0, 0.3438, 1.0, 0.2188, 1.0, 0.25, 1.0, 0.25, 1.0, 0.2188, 1.0, 0.0625, 1.0, 0.03125, 1.0, 0.03125, 1.0, 0.0625, 1.0, 0.875, 1.0, 0.8438, 1.0, 0.8438, 1.0, 0.875, 1.0, 0.75, 1.0, 0.7812, 1.0, 0.7812, 1.0, 0.75, 1.0, 0.5938, 1.0, 0.5625, 1.0, 0.5625, 1.0, 0.5938, 1.0, 0.4688, 1.0, 0.5, 1.0, 0.5, 1.0, 0.4688, 1.0, 0.3125, 1.0, 0.2812, 1.0, 0.2812, 1.0, 0.3125, 1.0, 0.1875, 1.0, 0.2188, 1.0, 0.2188, 1.0, 0.1875, 1.0, 0.03125, 1.0, 0.0, 1.0, 0.0, 1.0, 0.03125, 1.0, 0.8438, 1.0, 0.8125, 1.0, 0.8125, 1.0, 0.8438, 1.0, 0.7188, 1.0, 0.75, 1.0, 0.75, 1.0, 0.7188, 1.0, 0.5625, 1.0, 0.5312, 1.0, 0.5312, 1.0, 0.5625, 1.0, 0.4375, 1.0, 0.4688, 1.0, 0.4688, 1.0, 0.4375, 1.0, 0.9688, 1.0, 1.0, 1.0, 1.0, 1.0, 0.9688, 1.0, 0.2812, 1.0, 0.25, 1.0, 0.25, 1.0, 0.2812, 1.0, 0.1562, 1.0, 0.1875, 1.0, 0.1875, 1.0, 0.1562, 1.0, 0.8125, 1.0, 0.7812, 1.0, 0.7812, 1.0, 0.8125, 1.0, 0.6875, 1.0, 0.7188, 1.0, 0.7188, 1.0, 0.6875, 1.0, 0.5312, 1.0, 0.5, 1.0, 0.5, 1.0, 0.5312, 1.0, 0.4062, 1.0, 0.4375, 1.0, 0.4375, 1.0, 0.4062, 1.0, 0.25, 1.0, 0.2188, 1.0, 0.2188, 1.0, 0.25, 1.0, 0.125, 1.0, 0.1562, 1.0, 0.1562, 1.0, 0.125, 1.0, 0.9375, 1.0, 0.9688, 1.0, 0.9688, 1.0, 0.9375, 1.0, 0.7812, 1.0, 0.75, 1.0, 0.75, 1.0, 0.7812, 1.0, 0.6562, 1.0, 0.6875, 1.0, 0.6875, 1.0, 0.6562, 1.0, 0.5, 1.0, 0.4688, 1.0, 0.4688, 1.0, 0.5, 1.0, 0.375, 1.0, 0.4062, 1.0, 0.4062, 1.0, 0.375, 1.0, 0.2188, 1.0, 0.1875, 1.0, 0.1875, 1.0, 0.2188, 1.0, 0.09375, 1.0, 0.125, 1.0, 0.125, 1.0, 0.09375, 1.0, 0.9062, 1.0, 0.9375, 1.0, 0.9375, 1.0, 0.9062, 1.0, 0.75, 1.0, 0.7188, 1.0, 0.7188, 1.0, 0.75, 1.0, 0.5625, 1.0, 0.5938, 1.0, 0.5938, 1.0, 0.5625, 1.0, 0.4062, 1.0, 0.375, 1.0, 0.375, 1.0, 0.4062, 1.0, 0.5312, 1.0, 0.5625, 1.0, 0.5625, 1.0, 0.5312, 1.0, 0.375, 1.0, 0.3438, 1.0, 0.3438, 1.0, 0.375, 1.0, 0.5, 1.0, 0.5312, 1.0, 0.5312, 1.0, 0.5, 1.0, 0.3438, 1.0, 0.3125, 1.0, 0.3125, 1.0, 0.3438, 1.0, 0.4688, 1.0, 0.5, 1.0, 0.5, 1.0, 0.4688, 1.0, 0.3125, 1.0, 0.2812, 1.0, 0.2812, 1.0, 0.3125, 1.0, 0.4375, 1.0, 0.4688, 1.0, 0.4688, 1.0, 0.4375, 1.0, 0.2812, 1.0, 0.25, 1.0, 0.25, 1.0, 0.2812, 1.0, 0.4062, 1.0, 0.4375, 1.0, 0.4375, 1.0, 0.4062, 1.0, 0.25, 1.0, 0.2188, 1.0, 0.2188, 1.0, 0.25, 1.0, 0.375, 1.0, 0.4062, 1.0, 0.4062, 1.0, 0.375, 1.0, 0.2188, 1.0, 0.1875, 1.0, 0.1875, 1.0, 0.2188, 1.0, 0.3438, 1.0, 0.375, 1.0, 0.375, 1.0, 0.3438, 1.0, 0.1875, 1.0, 0.1562, 1.0, 0.1562, 1.0, 0.1875, 1.0, 1.0, 1.0, 0.9688, 1.0, 0.9688, 1.0, 1.0, 1.0, 0.3125, 1.0, 0.3438, 1.0, 0.3438, 1.0, 0.3125, 1.0, 0.1562, 1.0, 0.125, 1.0, 0.125, 1.0, 0.1562, 1.0, 0.9688, 1.0, 0.9375, 1.0, 0.9375, 1.0, 0.9688, 1.0, 0.2812, 1.0, 0.3125, 1.0, 0.3125, 1.0, 0.2812, 1.0, 0.125, 1.0, 0.09375, 1.0, 0.09375, 1.0, 0.125, 1.0, 0.9375, 1.0, 0.9062, 1.0, 0.9062, 1.0, 0.9375, 1.0, 0.25, 1.0, 0.2812, 1.0, 0.2812, 1.0, 0.25, 1.0, 0.09375, 1.0, 0.0625, 1.0, 0.0625, 1.0, 0.09375, 1.0, 0.9062, 1.0, 0.875, 1.0, 0.875, 1.0, 0.9062, 1.0, 0.2188, 1.0, 0.25, 1.0, 0.25, 1.0, 0.2188, 1.0, 0.0625, 1.0, 0.03125, 1.0, 0.03125, 1.0, 0.0625, 1.0, 0.875, 1.0, 0.8438, 1.0, 0.8438, 1.0, 0.875, 1.0, 0.1875, 1.0, 0.2188, 1.0, 0.2188, 1.0, 0.1875, 1.0, 0.03125, 1.0, 0.0, 1.0, 0.0, 1.0, 0.03125, 1.0, 0.8438, 1.0, 0.8125, 1.0, 0.8125, 1.0, 0.8438, 1.0, 0.1562, 1.0, 0.1875, 1.0, 0.1875, 1.0, 0.1562, 1.0, 0.9688, 1.0, 1.0, 1.0, 1.0, 1.0, 0.9688, 1.0, 0.8125, 1.0, 0.7812, 1.0, 0.7812, 1.0, 0.8125, 1.0, 0.125, 1.0, 0.1562, 1.0, 0.1562, 1.0, 0.125, 1.0, 0.9375, 1.0, 0.9688, 1.0, 0.9688, 1.0, 0.9375, 1.0, 0.7812, 1.0, 0.75, 1.0, 0.75, 1.0, 0.7812, 1.0, 0.09375, 1.0, 0.125, 1.0, 0.125, 1.0, 0.09375, 1.0, 0.9062, 1.0, 0.9375, 1.0, 0.9375, 1.0, 0.9062, 1.0, 0.75, 1.0, 0.7188, 1.0, 0.7188, 1.0, 0.75, 1.0, 0.0625, 1.0, 0.09375, 1.0, 0.09375, 1.0, 0.0625, 1.0, 0.875, 1.0, 0.9062, 1.0, 0.9062, 1.0, 0.875, 1.0, 0.7188, 1.0, 0.6875, 1.0, 0.6875, 1.0, 0.7188, 1.0, 0.03125, 1.0, 0.0625, 1.0, 0.0625, 1.0, 0.03125, 1.0, 0.8438, 1.0, 0.875, 1.0, 0.875, 1.0, 0.8438, 1.0, 0.6875, 1.0, 0.6562, 1.0, 0.6562, 1.0, 0.6875, 1.0, 0.0, 1.0, 0.03125, 1.0, 0.03125, 1.0, 0.0, 1.0, 0.8125, 1.0, 0.8438, 1.0, 0.8438, 1.0, 0.8125, 1.0, 0.6562, 1.0, 0.625, 1.0, 0.625, 1.0, 0.6562, 1.0, 0.7812, 1.0, 0.8125, 1.0, 0.8125, 1.0, 0.7812, 1.0, 0.625, 1.0, 0.5938, 1.0, 0.5938, 1.0, 0.625, 1.0, 0.75, 1.0, 0.7812, 1.0, 0.7812, 1.0, 0.75, 1.0, 0.5938, 1.0, 0.5625, 1.0, 0.5625, 1.0, 0.5938, 1.0, 0.7188, 1.0, 0.75, 1.0, 0.75, 1.0, 0.7188, 1.0, 0.5625, 1.0, 0.5312, 1.0, 0.5312, 1.0, 0.5625, 1.0, 0.6875, 1.0, 0.7188, 1.0, 0.7188, 1.0, 0.6875, 1.0, 0.5312, 1.0, 0.5, 1.0, 0.5, 1.0, 0.5312, 1.0, 0.6562, 1.0, 0.6875, 1.0, 0.6875, 1.0, 0.6562, 1.0, 0.5, 1.0, 0.4688, 1.0, 0.4688, 1.0, 0.5, 1.0, 0.625, 1.0, 0.6562, 1.0, 0.6562, 1.0, 0.625, 1.0, 0.4688, 1.0, 0.4375, 1.0, 0.4375, 1.0, 0.4688, 1.0, 0.125, 0.5, 0.1562, 0.5, 0.1562, 0.5, 0.125, 0.5, 0.3438, 0.5, 0.3125, 0.5, 0.3125, 0.5, 0.3438, 0.5, 0.09375, 0.5, 0.0625, 0.5, 0.0625, 0.5, 0.09375, 0.5, 0.9062, 0.5, 0.875, 0.5, 0.875, 0.5, 0.9062, 0.5, 0.6875, 0.5, 0.7188, 0.5, 0.7188, 0.5, 0.6875, 0.5, 0.625, 0.5, 0.5938, 0.5, 0.5938, 0.5, 0.625, 0.5, 0.4062, 0.5, 0.4375, 0.5, 0.4375, 0.5, 0.4062, 0.5, 0.3438, 0.5, 0.3125, 0.5, 0.3125, 0.5, 0.3438, 0.5, 0.125, 0.5, 0.1562, 0.5, 0.1562, 0.5, 0.125, 0.5, 0.0625, 0.5, 0.03125, 0.5, 0.03125, 0.5, 0.0625, 0.5, 0.9375, 0.5, 0.9688, 0.5, 0.9688, 0.5, 0.9375, 0.5, 0.875, 0.5, 0.8438, 0.5, 0.8438, 0.5, 0.875, 0.5, 0.6562, 0.5, 0.6875, 0.5, 0.6875, 0.5, 0.6562, 0.5, 0.5938, 0.5, 0.5625, 0.5, 0.5625, 0.5, 0.5938, 0.5, 0.375, 0.5, 0.4062, 0.5, 0.4062, 0.5, 0.375, 0.5, 0.3125, 0.5, 0.2812, 0.5, 0.2812, 0.5, 0.3125, 0.5, 0.09375, 0.5, 0.125, 0.5, 0.125, 0.5, 0.09375, 0.5, 0.03125, 0.5, 0.0, 0.5, 0.0, 0.5, 0.03125, 0.5, 0.9062, 0.5, 0.9375, 0.5, 0.9375, 0.5, 0.9062, 0.5, 0.8438, 0.5, 0.8125, 0.5, 0.8125, 0.5, 0.8438, 0.5, 0.625, 0.5, 0.6562, 0.5, 0.6562, 0.5, 0.625, 0.5, 0.5625, 0.5, 0.5312, 0.5, 0.5312, 0.5, 0.5625, 0.5, 0.3438, 0.5, 0.375, 0.5, 0.375, 0.5, 0.3438, 0.5, 0.2812, 0.5, 0.25, 0.5, 0.25, 0.5, 0.2812, 0.5, 0.0625, 0.5, 0.09375, 0.5, 0.09375, 0.5, 0.0625, 0.5, 0.875, 0.5, 0.9062, 0.5, 0.9062, 0.5, 0.875, 0.5, 0.8125, 0.5, 0.7812, 0.5, 0.7812, 0.5, 0.8125, 0.5, 0.5938, 0.5, 0.625, 0.5, 0.625, 0.5, 0.5938, 0.5, 0.5312, 0.5, 0.5, 0.5, 0.5, 0.5, 0.5312, 0.5, 0.3125, 0.5, 0.3438, 0.5, 0.3438, 0.5, 0.3125, 0.5, 0.25, 0.5, 0.2188, 0.5, 0.2188, 0.5, 0.25, 0.5, 0.03125, 0.5, 0.0625, 0.5, 0.0625, 0.5, 0.03125, 0.5, 0.8438, 0.5, 0.875, 0.5, 0.875, 0.5, 0.8438, 0.5, 0.7812, 0.5, 0.75, 0.5, 0.75, 0.5, 0.7812, 0.5, 0.5625, 0.5, 0.5938, 0.5, 0.5938, 0.5, 0.5625, 0.5, 0.5, 0.5, 0.4688, 0.5, 0.4688, 0.5, 0.5, 0.5, 0.2812, 0.5, 0.3125, 0.5, 0.3125, 0.5, 0.2812, 0.5, 0.2188, 0.5, 0.1875, 0.5, 0.1875, 0.5, 0.2188, 0.5, 0.0, 0.5, 0.03125, 0.5, 0.03125, 0.5, 0.0, 0.5, 0.8125, 0.5, 0.8438, 0.5, 0.8438, 0.5, 0.8125, 0.5, 0.75, 0.5, 0.7188, 0.5, 0.7188, 0.5, 0.75, 0.5, 0.5312, 0.5, 0.5625, 0.5, 0.5625, 0.5, 0.5312, 0.5, 0.4688, 0.5, 0.4375, 0.5, 0.4375, 0.5, 0.4688, 0.5, 1.0, 0.5, 0.9688, 0.5, 0.9688, 0.5, 1.0, 0.5, 0.25, 0.5, 0.2812, 0.5, 0.2812, 0.5, 0.25, 0.5, 0.1875, 0.5, 0.1562, 0.5, 0.1562, 0.5, 0.1875, 0.5, 0.7812, 0.5, 0.8125, 0.5, 0.8125, 0.5, 0.7812, 0.5, 0.7188, 0.5, 0.6875, 0.5, 0.6875, 0.5, 0.7188, 0.5, 0.5, 0.5, 0.5312, 0.5, 0.5312, 0.5, 0.5, 0.5, 0.4375, 0.5, 0.4062, 0.5, 0.4062, 0.5, 0.4375, 0.5, 0.2188, 0.5, 0.25, 0.5, 0.25, 0.5, 0.2188, 0.5, 0.1562, 0.5, 0.125, 0.5, 0.125, 0.5, 0.1562, 0.5, 0.9688, 0.5, 0.9375, 0.5, 0.9375, 0.5, 0.9688, 0.5, 0.75, 0.5, 0.7812, 0.5, 0.7812, 0.5, 0.75, 0.5, 0.6875, 0.5, 0.6562, 0.5, 0.6562, 0.5, 0.6875, 0.5, 0.4688, 0.5, 0.5, 0.5, 0.5, 0.5, 0.4688, 0.5, 0.4062, 0.5, 0.375, 0.5, 0.375, 0.5, 0.4062, 0.5, 0.1875, 0.5, 0.2188, 0.5, 0.2188, 0.5, 0.1875, 0.5, 0.125, 0.5, 0.09375, 0.5, 0.09375, 0.5, 0.125, 0.5, 0.9375, 0.5, 0.9062, 0.5, 0.9062, 0.5, 0.9375, 0.5, 0.7188, 0.5, 0.75, 0.5, 0.75, 0.5, 0.7188, 0.5, 0.6562, 0.5, 0.625, 0.5, 0.625, 0.5, 0.6562, 0.5, 0.4375, 0.5, 0.4688, 0.5, 0.4688, 0.5, 0.4375, 0.5, 0.375, 0.5, 0.3438, 0.5, 0.3438, 0.5, 0.375, 0.5, 0.03125, 0.5, 0.0625, 0.5, 0.0625, 0.5, 0.03125, 0.5, 0.25, 0.5, 0.2188, 0.5, 0.2188, 0.5, 0.25, 0.5, 0.9375, 0.5, 0.9688, 0.5, 0.9688, 0.5, 0.9375, 0.5, 0.3125, 0.5, 0.2812, 0.5, 0.2812, 0.5, 0.3125, 0.5, 0.09375, 0.5, 0.125, 0.5, 0.125, 0.5, 0.09375, 0.5, 0.9062, 0.5, 0.9375, 0.5, 0.9375, 0.5, 0.9062, 0.5, 0.2812, 0.5, 0.25, 0.5, 0.25, 0.5, 0.2812, 0.5, 0.0625, 0.5, 0.09375, 0.5, 0.09375, 0.5, 0.0625, 0.5, 0.875, 0.5, 0.9062, 0.5, 0.9062, 0.5, 0.875, 0.5, 0.25, 0.5, 0.2188, 0.5, 0.2188, 0.5, 0.25, 0.5, 0.03125, 0.5, 0.0625, 0.5, 0.0625, 0.5, 0.03125, 0.5, 0.8438, 0.5, 0.875, 0.5, 0.875, 0.5, 0.8438, 0.5, 0.2188, 0.5, 0.1875, 0.5, 0.1875, 0.5, 0.2188, 0.5, 0.0, 0.5, 0.03125, 0.5, 0.03125, 0.5, 0.0, 0.5, 0.8125, 0.5, 0.8438, 0.5, 0.8438, 0.5, 0.8125, 0.5, 0.1875, 0.5, 0.1562, 0.5, 0.1562, 0.5, 0.1875, 0.5, 1.0, 0.5, 0.9688, 0.5, 0.9688, 0.5, 1.0, 0.5, 0.7812, 0.5, 0.8125, 0.5, 0.8125, 0.5, 0.7812, 0.5, 0.1562, 0.5, 0.125, 0.5, 0.125, 0.5, 0.1562, 0.5, 0.9688, 0.5, 0.9375, 0.5, 0.9375, 0.5, 0.9688, 0.5, 0.75, 0.5, 0.7812, 0.5, 0.7812, 0.5, 0.75, 0.5, 0.125, 0.5, 0.09375, 0.5, 0.09375, 0.5, 0.125, 0.5, 0.9375, 0.5, 0.9062, 0.5, 0.9062, 0.5, 0.9375, 0.5, 0.7188, 0.5, 0.75, 0.5, 0.75, 0.5, 0.7188, 0.5, 0.09375, 0.5, 0.0625, 0.5, 0.0625, 0.5, 0.09375, 0.5, 0.9062, 0.5, 0.875, 0.5, 0.875, 0.5, 0.9062, 0.5, 0.6875, 0.5, 0.7188, 0.5, 0.7188, 0.5, 0.6875, 0.5, 0.0625, 0.5, 0.03125, 0.5, 0.03125, 0.5, 0.0625, 0.5, 0.875, 0.5, 0.8438, 0.5, 0.8438, 0.5, 0.875, 0.5, 0.6562, 0.5, 0.6875, 0.5, 0.6875, 0.5, 0.6562, 0.5, 0.03125, 0.5, 0.0, 0.5, 0.0, 0.5, 0.03125, 0.5, 0.8438, 0.5, 0.8125, 0.5, 0.8125, 0.5, 0.8438, 0.5, 0.625, 0.5, 0.6562, 0.5, 0.6562, 0.5, 0.625, 0.5, 0.8125, 0.5, 0.7812, 0.5, 0.7812, 0.5, 0.8125, 0.5, 0.5938, 0.5, 0.625, 0.5, 0.625, 0.5, 0.5938, 0.5, 0.7812, 0.5, 0.75, 0.5, 0.75, 0.5, 0.7812, 0.5, 0.5625, 0.5, 0.5938, 0.5, 0.5938, 0.5, 0.5625, 0.5, 0.75, 0.5, 0.7188, 0.5, 0.7188, 0.5, 0.75, 0.5, 0.5312, 0.5, 0.5625, 0.5, 0.5625, 0.5, 0.5312, 0.5, 0.7188, 0.5, 0.6875, 0.5, 0.6875, 0.5, 0.7188, 0.5, 0.5, 0.5, 0.5312, 0.5, 0.5312, 0.5, 0.5, 0.5, 0.6875, 0.5, 0.6562, 0.5, 0.6562, 0.5, 0.6875, 0.5, 0.4688, 0.5, 0.5, 0.5, 0.5, 0.5, 0.4688, 0.5, 0.6562, 0.5, 0.625, 0.5, 0.625, 0.5, 0.6562, 0.5, 0.4375, 0.5, 0.4688, 0.5, 0.4688, 0.5, 0.4375, 0.5, 0.625, 0.5, 0.5938, 0.5, 0.5938, 0.5, 0.625, 0.5, 0.4062, 0.5, 0.4375, 0.5, 0.4375, 0.5, 0.4062, 0.5, 0.5938, 0.5, 0.5625, 0.5, 0.5625, 0.5, 0.5938, 0.5, 0.375, 0.5, 0.4062, 0.5, 0.4062, 0.5, 0.375, 0.5, 0.5625, 0.5, 0.5312, 0.5, 0.5312, 0.5, 0.5625, 0.5, 0.3438, 0.5, 0.375, 0.5, 0.375, 0.5, 0.3438, 0.5, 0.5312, 0.5, 0.5, 0.5, 0.5, 0.5, 0.5312, 0.5, 0.3125, 0.5, 0.3438, 0.5, 0.3438, 0.5, 0.3125, 0.5, 0.5, 0.5, 0.4688, 0.5, 0.4688, 0.5, 0.5, 0.5, 0.2812, 0.5, 0.3125, 0.5, 0.3125, 0.5, 0.2812, 0.5, 0.4688, 0.5, 0.4375, 0.5, 0.4375, 0.5, 0.4688, 0.5, 0.25, 0.5, 0.2812, 0.5, 0.2812, 0.5, 0.25, 0.5, 0.4375, 0.5, 0.4062, 0.5, 0.4062, 0.5, 0.4375, 0.5, 0.2188, 0.5, 0.25, 0.5, 0.25, 0.5, 0.2188, 0.5, 0.4062, 0.5, 0.375, 0.5, 0.375, 0.5, 0.4062, 0.5, 0.1875, 0.5, 0.2188, 0.5, 0.2188, 0.5, 0.1875, 0.5, 0.375, 0.5, 0.3438, 0.5, 0.3438, 0.5, 0.375, 0.5, 0.1562, 0.5, 0.1875, 0.5, 0.1875, 0.5, 0.1562, 0.5, 0.9688, 0.5, 1.0, 0.5, 1.0, 0.5, 0.9688, 0.5, 0.9688, 0.5, 0.9375, 0.5, 0.9375, 0.5, 0.9688, 0.5, 0.1562, 0.5, 0.125, 0.5, 0.125, 0.5, 0.1562, 0.5, 0.8438, 0.5, 0.875, 0.5, 0.875, 0.5, 0.8438, 0.5, 0.2188, 0.5, 0.1875, 0.5, 0.1875, 0.5, 0.2188, 0.5, 0.0, 0.5, 0.03125, 0.5, 0.03125, 0.5, 0.0, 0.5, 0.8125, 0.5, 0.8438, 0.5, 0.8438, 0.5, 0.8125, 0.5, 0.1875, 0.5, 0.1562, 0.5, 0.1562, 0.5, 0.1875, 0.5, 1.0, 0.5, 0.9688, 0.5, 0.9688, 0.5, 1.0, 0.5, 0.7812, 0.5, 0.8125, 0.5, 0.8125, 0.5, 0.7812, 0.5, 0.1562, 0.5, 0.125, 0.5, 0.125, 0.5, 0.1562, 0.5, 0.9688, 0.5, 0.9375, 0.5, 0.9375, 0.5, 0.9688, 0.5, 0.75, 0.5, 0.7812, 0.5, 0.7812, 0.5, 0.75, 0.5, 0.125, 0.5, 0.09375, 0.5, 0.09375, 0.5, 0.125, 0.5, 0.9375, 0.5, 0.9062, 0.5, 0.9062, 0.5, 0.9375, 0.5, 0.7188, 0.5, 0.75, 0.5, 0.75, 0.5, 0.7188, 0.5, 0.09375, 0.5, 0.0625, 0.5, 0.0625, 0.5, 0.09375, 0.5, 0.9062, 0.5, 0.875, 0.5, 0.875, 0.5, 0.9062, 0.5, 0.6875, 0.5, 0.7188, 0.5, 0.7188, 0.5, 0.6875, 0.5, 0.0625, 0.5, 0.03125, 0.5, 0.03125, 0.5, 0.0625, 0.5, 0.875, 0.5, 0.8438, 0.5, 0.8438, 0.5, 0.875, 0.5, 0.6562, 0.5, 0.6875, 0.5, 0.6875, 0.5, 0.6562, 0.5, 0.03125, 0.5, 0.0, 0.5, 0.0, 0.5, 0.03125, 0.5, 0.8438, 0.5, 0.8125, 0.5, 0.8125, 0.5, 0.8438, 0.5, 0.625, 0.5, 0.6562, 0.5, 0.6562, 0.5, 0.625, 0.5, 0.8125, 0.5, 0.7812, 0.5, 0.7812, 0.5, 0.8125, 0.5, 0.5938, 0.5, 0.625, 0.5, 0.625, 0.5, 0.5938, 0.5, 0.7812, 0.5, 0.75, 0.5, 0.75, 0.5, 0.7812, 0.5, 0.5625, 0.5, 0.5938, 0.5, 0.5938, 0.5, 0.5625, 0.5, 0.75, 0.5, 0.7188, 0.5, 0.7188, 0.5, 0.75, 0.5, 0.5312, 0.5, 0.5625, 0.5, 0.5625, 0.5, 0.5312, 0.5, 0.7188, 0.5, 0.6875, 0.5, 0.6875, 0.5, 0.7188, 0.5, 0.5, 0.5, 0.5312, 0.5, 0.5312, 0.5, 0.5, 0.5, 0.6875, 0.5, 0.6562, 0.5, 0.6562, 0.5, 0.6875, 0.5, 0.4688, 0.5, 0.5, 0.5, 0.5, 0.5, 0.4688, 0.5, 0.6562, 0.5, 0.625, 0.5, 0.625, 0.5, 0.6562, 0.5, 0.4375, 0.5, 0.4688, 0.5, 0.4688, 0.5, 0.4375, 0.5, 0.625, 0.5, 0.5938, 0.5, 0.5938, 0.5, 0.625, 0.5, 0.4062, 0.5, 0.4375, 0.5, 0.4375, 0.5, 0.4062, 0.5, 0.5938, 0.5, 0.5625, 0.5, 0.5625, 0.5, 0.5938, 0.5, 0.375, 0.5, 0.4062, 0.5, 0.4062, 0.5, 0.375, 0.5, 0.5625, 0.5, 0.5312, 0.5, 0.5312, 0.5, 0.5625, 0.5, 0.3438, 0.5, 0.375, 0.5, 0.375, 0.5, 0.3438, 0.5, 0.5312, 0.5, 0.5, 0.5, 0.5, 0.5, 0.5312, 0.5, 0.3125, 0.5, 0.3438, 0.5, 0.3438, 0.5, 0.3125, 0.5, 0.5, 0.5, 0.4688, 0.5, 0.4688, 0.5, 0.5, 0.5, 0.2812, 0.5, 0.3125, 0.5, 0.3125, 0.5, 0.2812, 0.5, 0.4688, 0.5, 0.4375, 0.5, 0.4375, 0.5, 0.4688, 0.5, 0.25, 0.5, 0.2812, 0.5, 0.2812, 0.5, 0.25, 0.5, 0.4375, 0.5, 0.4062, 0.5, 0.4062, 0.5, 0.4375, 0.5, 0.2188, 0.5, 0.25, 0.5, 0.25, 0.5, 0.2188, 0.5, 0.4062, 0.5, 0.375, 0.5, 0.375, 0.5, 0.4062, 0.5, 0.1875, 0.5, 0.2188, 0.5, 0.2188, 0.5, 0.1875, 0.5, 0.375, 0.5, 0.3438, 0.5, 0.3438, 0.5, 0.375, 0.5, 0.1562, 0.5, 0.1875, 0.5, 0.1875, 0.5, 0.1562, 0.5, 0.9688, 0.5, 1.0, 0.5, 1.0, 0.5, 0.9688, 0.5, 0.3438, 0.5, 0.3125, 0.5, 0.3125, 0.5, 0.3438, 0.5, 0.125, 0.5, 0.1562, 0.5, 0.1562, 0.5, 0.125, 0.5, 0.9375, 0.5, 0.9688, 0.5, 0.9688, 0.5, 0.9375, 0.5, 0.3125, 0.5, 0.2812, 0.5, 0.2812, 0.5, 0.3125, 0.5, 0.09375, 0.5, 0.125, 0.5, 0.125, 0.5, 0.09375, 0.5, 0.9062, 0.5, 0.9375, 0.5, 0.9375, 0.5, 0.9062, 0.5, 0.2812, 0.5, 0.25, 0.5, 0.25, 0.5, 0.2812, 0.5, 0.0625, 0.5, 0.09375, 0.5, 0.09375, 0.5, 0.0625, 0.5, 0.875, 0.5, 0.9062, 0.5, 0.9062, 0.5, 0.875, 0.5, 0.875, 0.5, 0.8438, 0.5, 0.8438, 0.5, 0.875, 0.5, 0.0625, 0.5, 0.03125, 0.5, 0.03125, 0.5, 0.0625, 0.5, 0.75, 0.5, 0.7812, 0.5, 0.7812, 0.5, 0.75, 0.5, 0.125, 0.5, 0.09375, 0.5, 0.09375, 0.5, 0.125, 0.5, 0.9375, 0.5, 0.9062, 0.5, 0.9062, 0.5, 0.9375, 0.5, 0.7188, 0.5, 0.75, 0.5, 0.75, 0.5, 0.7188, 0.5, 0.09375, 0.5, 0.0625, 0.5, 0.0625, 0.5, 0.09375, 0.5, 0.9062, 0.5, 0.875, 0.5, 0.875, 0.5, 0.9062, 0.5, 0.6875, 0.5, 0.7188, 0.5, 0.7188, 0.5, 0.6875, 0.5, 0.0625, 0.5, 0.03125, 0.5, 0.03125, 0.5, 0.0625, 0.5, 0.875, 0.5, 0.8438, 0.5, 0.8438, 0.5, 0.875, 0.5, 0.6562, 0.5, 0.6875, 0.5, 0.6875, 0.5, 0.6562, 0.5, 0.03125, 0.5, 0.0, 0.5, 0.0, 0.5, 0.03125, 0.5, 0.8438, 0.5, 0.8125, 0.5, 0.8125, 0.5, 0.8438, 0.5, 0.625, 0.5, 0.6562, 0.5, 0.6562, 0.5, 0.625, 0.5, 0.8125, 0.5, 0.7812, 0.5, 0.7812, 0.5, 0.8125, 0.5, 0.5938, 0.5, 0.625, 0.5, 0.625, 0.5, 0.5938, 0.5, 0.7812, 0.5, 0.75, 0.5, 0.75, 0.5, 0.7812, 0.5, 0.5625, 0.5, 0.5938, 0.5, 0.5938, 0.5, 0.5625, 0.5, 0.75, 0.5, 0.7188, 0.5, 0.7188, 0.5, 0.75, 0.5, 0.5312, 0.5, 0.5625, 0.5, 0.5625, 0.5, 0.5312, 0.5, 0.7188, 0.5, 0.6875, 0.5, 0.6875, 0.5, 0.7188, 0.5, 0.5, 0.5, 0.5312, 0.5, 0.5312, 0.5, 0.5, 0.5, 0.6875, 0.5, 0.6562, 0.5, 0.6562, 0.5, 0.6875, 0.5, 0.4688, 0.5, 0.5, 0.5, 0.5, 0.5, 0.4688, 0.5, 0.6562, 0.5, 0.625, 0.5, 0.625, 0.5, 0.6562, 0.5, 0.4375, 0.5, 0.4688, 0.5, 0.4688, 0.5, 0.4375, 0.5, 0.625, 0.5, 0.5938, 0.5, 0.5938, 0.5, 0.625, 0.5, 0.4062, 0.5, 0.4375, 0.5, 0.4375, 0.5, 0.4062, 0.5, 0.5938, 0.5, 0.5625, 0.5, 0.5625, 0.5, 0.5938, 0.5, 0.375, 0.5, 0.4062, 0.5, 0.4062, 0.5, 0.375, 0.5, 0.5625, 0.5, 0.5312, 0.5, 0.5312, 0.5, 0.5625, 0.5, 0.3438, 0.5, 0.375, 0.5, 0.375, 0.5, 0.3438, 0.5, 0.5312, 0.5, 0.5, 0.5, 0.5, 0.5, 0.5312, 0.5, 0.3125, 0.5, 0.3438, 0.5, 0.3438, 0.5, 0.3125, 0.5, 0.5, 0.5, 0.4688, 0.5, 0.4688, 0.5, 0.5, 0.5, 0.2812, 0.5, 0.3125, 0.5, 0.3125, 0.5, 0.2812, 0.5, 0.4688, 0.5, 0.4375, 0.5, 0.4375, 0.5, 0.4688, 0.5, 0.25, 0.5, 0.2812, 0.5, 0.2812, 0.5, 0.25, 0.5, 0.4375, 0.5, 0.4062, 0.5, 0.4062, 0.5, 0.4375, 0.5, 0.2188, 0.5, 0.25, 0.5, 0.25, 0.5, 0.2188, 0.5, 0.4062, 0.5, 0.375, 0.5, 0.375, 0.5, 0.4062, 0.5, 0.1875, 0.5, 0.2188, 0.5, 0.2188, 0.5, 0.1875, 0.5, 0.375, 0.5, 0.3438, 0.5, 0.3438, 0.5, 0.375, 0.5, 0.1562, 0.5, 0.1875, 0.5, 0.1875, 0.5, 0.1562, 0.5, 0.9688, 0.5, 1.0, 0.5, 1.0, 0.5, 0.9688, 0.5, 0.3438, 0.5, 0.3125, 0.5, 0.3125, 0.5, 0.3438, 0.5, 0.125, 0.5, 0.1562, 0.5, 0.1562, 0.5, 0.125, 0.5, 0.9375, 0.5, 0.9688, 0.5, 0.9688, 0.5, 0.9375, 0.5, 0.3125, 0.5, 0.2812, 0.5, 0.2812, 0.5, 0.3125, 0.5, 0.09375, 0.5, 0.125, 0.5, 0.125, 0.5, 0.09375, 0.5, 0.9062, 0.5, 0.9375, 0.5, 0.9375, 0.5, 0.9062, 0.5, 0.2812, 0.5, 0.25, 0.5, 0.25, 0.5, 0.2812, 0.5, 0.0625, 0.5, 0.09375, 0.5, 0.09375, 0.5, 0.0625, 0.5, 0.875, 0.5, 0.9062, 0.5, 0.9062, 0.5, 0.875, 0.5, 0.25, 0.5, 0.2188, 0.5, 0.2188, 0.5, 0.25, 0.5, 0.03125, 0.5, 0.0625, 0.5, 0.0625, 0.5, 0.03125, 0.5, 0.8438, 0.5, 0.875, 0.5, 0.875, 0.5, 0.8438, 0.5, 0.2188, 0.5, 0.1875, 0.5, 0.1875, 0.5, 0.2188, 0.5, 0.0, 0.5, 0.03125, 0.5, 0.03125, 0.5, 0.0, 0.5, 0.8125, 0.5, 0.8438, 0.5, 0.8438, 0.5, 0.8125, 0.5, 0.1875, 0.5, 0.1562, 0.5, 0.1562, 0.5, 0.1875, 0.5, 1.0, 0.5, 0.9688, 0.5, 0.9688, 0.5, 1.0, 0.5, 0.7812, 0.5, 0.8125, 0.5, 0.8125, 0.5, 0.7812, 0.5, 0.5625, 0.5, 0.5938, 0.5, 0.5938, 0.5, 0.5625, 0.5, 0.7812, 0.5, 0.75, 0.5, 0.75, 0.5, 0.7812, 0.5, 0.6562, 0.5, 0.6875, 0.5, 0.6875, 0.5, 0.6562, 0.5, 0.03125, 0.5, 0.0, 0.5, 0.0, 0.5, 0.03125, 0.5, 0.8438, 0.5, 0.8125, 0.5, 0.8125, 0.5, 0.8438, 0.5, 0.625, 0.5, 0.6562, 0.5, 0.6562, 0.5, 0.625, 0.5, 0.8125, 0.5, 0.7812, 0.5, 0.7812, 0.5, 0.8125, 0.5, 0.5938, 0.5, 0.625, 0.5, 0.625, 0.5, 0.5938, 0.5, 0.7812, 0.5, 0.75, 0.5, 0.75, 0.5, 0.7812, 0.5, 0.5625, 0.5, 0.5938, 0.5, 0.5938, 0.5, 0.5625, 0.5, 0.75, 0.5, 0.7188, 0.5, 0.7188, 0.5, 0.75, 0.5, 0.5312, 0.5, 0.5625, 0.5, 0.5625, 0.5, 0.5312, 0.5, 0.7188, 0.5, 0.6875, 0.5, 0.6875, 0.5, 0.7188, 0.5, 0.5, 0.5, 0.5312, 0.5, 0.5312, 0.5, 0.5, 0.5, 0.6875, 0.5, 0.6562, 0.5, 0.6562, 0.5, 0.6875, 0.5, 0.4688, 0.5, 0.5, 0.5, 0.5, 0.5, 0.4688, 0.5, 0.6562, 0.5, 0.625, 0.5, 0.625, 0.5, 0.6562, 0.5, 0.4375, 0.5, 0.4688, 0.5, 0.4688, 0.5, 0.4375, 0.5, 0.625, 0.5, 0.5938, 0.5, 0.5938, 0.5, 0.625, 0.5, 0.4062, 0.5, 0.4375, 0.5, 0.4375, 0.5, 0.4062, 0.5, 0.5938, 0.5, 0.5625, 0.5, 0.5625, 0.5, 0.5938, 0.5, 0.375, 0.5, 0.4062, 0.5, 0.4062, 0.5, 0.375, 0.5, 0.5625, 0.5, 0.5312, 0.5, 0.5312, 0.5, 0.5625, 0.5, 0.3438, 0.5, 0.375, 0.5, 0.375, 0.5, 0.3438, 0.5, 0.5312, 0.5, 0.5, 0.5, 0.5, 0.5, 0.5312, 0.5, 0.3125, 0.5, 0.3438, 0.5, 0.3438, 0.5, 0.3125, 0.5, 0.5, 0.5, 0.4688, 0.5, 0.4688, 0.5, 0.5, 0.5, 0.2812, 0.5, 0.3125, 0.5, 0.3125, 0.5, 0.2812, 0.5, 0.4688, 0.5, 0.4375, 0.5, 0.4375, 0.5, 0.4688, 0.5, 0.25, 0.5, 0.2812, 0.5, 0.2812, 0.5, 0.25, 0.5, 0.4375, 0.5, 0.4062, 0.5, 0.4062, 0.5, 0.4375, 0.5, 0.2188, 0.5, 0.25, 0.5, 0.25, 0.5, 0.2188, 0.5, 0.4062, 0.5, 0.375, 0.5, 0.375, 0.5, 0.4062, 0.5, 0.1875, 0.5, 0.2188, 0.5, 0.2188, 0.5, 0.1875, 0.5, 0.375, 0.5, 0.3438, 0.5, 0.3438, 0.5, 0.375, 0.5, 0.1562, 0.5, 0.1875, 0.5, 0.1875, 0.5, 0.1562, 0.5, 0.9688, 0.5, 1.0, 0.5, 1.0, 0.5, 0.9688, 0.5, 0.3438, 0.5, 0.3125, 0.5, 0.3125, 0.5, 0.3438, 0.5, 0.125, 0.5, 0.1562, 0.5, 0.1562, 0.5, 0.125, 0.5, 0.9375, 0.5, 0.9688, 0.5, 0.9688, 0.5, 0.9375, 0.5, 0.3125, 0.5, 0.2812, 0.5, 0.2812, 0.5, 0.3125, 0.5, 0.09375, 0.5, 0.125, 0.5, 0.125, 0.5, 0.09375, 0.5, 0.9062, 0.5, 0.9375, 0.5, 0.9375, 0.5, 0.9062, 0.5, 0.2812, 0.5, 0.25, 0.5, 0.25, 0.5, 0.2812, 0.5, 0.0625, 0.5, 0.09375, 0.5, 0.09375, 0.5, 0.0625, 0.5, 0.875, 0.5, 0.9062, 0.5, 0.9062, 0.5, 0.875, 0.5, 0.25, 0.5, 0.2188, 0.5, 0.2188, 0.5, 0.25, 0.5, 0.03125, 0.5, 0.0625, 0.5, 0.0625, 0.5, 0.03125, 0.5, 0.8438, 0.5, 0.875, 0.5, 0.875, 0.5, 0.8438, 0.5, 0.2188, 0.5, 0.1875, 0.5, 0.1875, 0.5, 0.2188, 0.5, 0.0, 0.5, 0.03125, 0.5, 0.03125, 0.5, 0.0, 0.5, 0.8125, 0.5, 0.8438, 0.5, 0.8438, 0.5, 0.8125, 0.5, 0.1875, 0.5, 0.1562, 0.5, 0.1562, 0.5, 0.1875, 0.5, 1.0, 0.5, 0.9688, 0.5, 0.9688, 0.5, 1.0, 0.5, 0.7812, 0.5, 0.8125, 0.5, 0.8125, 0.5, 0.7812, 0.5, 0.1562, 0.5, 0.125, 0.5, 0.125, 0.5, 0.1562, 0.5, 0.9688, 0.5, 0.9375, 0.5, 0.9375, 0.5, 0.9688, 0.5, 0.75, 0.5, 0.7812, 0.5, 0.7812, 0.5, 0.75, 0.5, 0.125, 0.5, 0.09375, 0.5, 0.09375, 0.5, 0.125, 0.5, 0.9375, 0.5, 0.9062, 0.5, 0.9062, 0.5, 0.9375, 0.5, 0.7188, 0.5, 0.75, 0.5, 0.75, 0.5, 0.7188, 0.5, 0.09375, 0.5, 0.0625, 0.5, 0.0625, 0.5, 0.09375, 0.5, 0.9062, 0.5, 0.875, 0.5, 0.875, 0.5, 0.9062, 0.5, 0.6875, 0.5, 0.7188, 0.5, 0.7188, 0.5, 0.6875, 0.5, 0.75, 0.49, 0.7032, 0.4854, 0.6582, 0.4717, 0.6167, 0.4496, 0.5803, 0.4197, 0.5504, 0.3833, 0.5283, 0.3418, 0.5146, 0.2968, 0.51, 0.25, 0.5146, 0.2032, 0.5283, 0.1582, 0.5504, 0.1167, 0.5803, 0.08029, 0.6167, 0.05045, 0.6582, 0.02827, 0.7032, 0.01461, 0.75, 0.01, 0.7968, 0.01461, 0.8418, 0.02827, 0.8833, 0.05045, 0.9197, 0.08029, 0.9496, 0.1167, 0.9717, 0.1582, 0.9854, 0.2032, 0.99, 0.25, 0.9854, 0.2968, 0.9717, 0.3418, 0.9496, 0.3833, 0.9197, 0.4197, 0.8833, 0.4496, 0.8418, 0.4717, 0.7968, 0.4854, 0.75, 0.49, 0.7968, 0.4854, 0.8418, 0.4717, 0.8833, 0.4496, 0.9197, 0.4197, 0.9496, 0.3833, 0.9717, 0.3418, 0.9854, 0.2968, 0.99, 0.25, 0.9854, 0.2032, 0.9717, 0.1582, 0.9496, 0.1167, 0.9197, 0.08029, 0.8833, 0.05045, 0.8418, 0.02827, 0.7968, 0.01461, 0.75, 0.01, 0.7032, 0.01461, 0.6582, 0.02827, 0.6167, 0.05045, 0.5803, 0.08029, 0.5504, 0.1167, 0.5283, 0.1582, 0.5146, 0.2032, 0.51, 0.25, 0.5146, 0.2968, 0.5283, 0.3418, 0.5504, 0.3833, 0.5803, 0.4197, 0.6167, 0.4496, 0.6582, 0.4717, 0.7032, 0.4854, 0.75, 0.5, 0.7188, 0.5, 0.7188, 0.5, 0.75, 0.5, 0.5312, 0.5, 0.5625, 0.5, 0.5625, 0.5, 0.5312, 0.5, 0.7188, 0.5, 0.6875, 0.5, 0.6875, 0.5, 0.7188, 0.5, 0.5, 0.5, 0.5312, 0.5, 0.5312, 0.5, 0.5, 0.5, 0.6875, 0.5, 0.6562, 0.5, 0.6562, 0.5, 0.6875, 0.5, 0.4688, 0.5, 0.5, 0.5, 0.5, 0.5, 0.4688, 0.5, 0.6562, 0.5, 0.625, 0.5, 0.625, 0.5, 0.6562, 0.5, 0.4375, 0.5, 0.4688, 0.5, 0.4688, 0.5, 0.4375, 0.5, 0.625, 0.5, 0.5938, 0.5, 0.5938, 0.5, 0.625, 0.5, 0.4062, 0.5, 0.4375, 0.5, 0.4375, 0.5, 0.4062, 0.5, 0.5938, 0.5, 0.5625, 0.5, 0.5625, 0.5, 0.5938, 0.5, 0.375, 0.5, 0.4062, 0.5, 0.4062, 0.5, 0.375, 0.5, 0.5625, 0.5, 0.5312, 0.5, 0.5312, 0.5, 0.5625, 0.5, 0.3438, 0.5, 0.375, 0.5, 0.375, 0.5, 0.3438, 0.5, 0.5312, 0.5, 0.5, 0.5, 0.5, 0.5, 0.5312, 0.5, 0.3125, 0.5, 0.3438, 0.5, 0.3438, 0.5, 0.3125, 0.5, 0.5, 0.5, 0.4688, 0.5, 0.4688, 0.5, 0.5, 0.5, 0.2812, 0.5, 0.3125, 0.5, 0.3125, 0.5, 0.2812, 0.5, 0.4688, 0.5, 0.4375, 0.5, 0.4375, 0.5, 0.4688, 0.5, 0.25, 0.5, 0.2812, 0.5, 0.2812, 0.5, 0.25, 0.5, 0.4375, 0.5, 0.4062, 0.5, 0.4062, 0.5, 0.4375, 0.5, 0.2188, 0.5, 0.25, 0.5, 0.25, 0.5, 0.2188, 0.5, 0.4062, 0.5, 0.375, 0.5, 0.375, 0.5, 0.4062, 0.5, 0.1875, 0.5, 0.2188, 0.5, 0.2188, 0.5, 0.1875, 0.5, 0.375, 0.5, 0.3438, 0.5, 0.3438, 0.5, 0.375, 0.5, 0.1562, 0.5, 0.1875, 0.5, 0.1875, 0.5, 0.1562, 0.5, 0.9688, 0.5, 1.0, 0.5, 1.0, 0.5, 0.9688, 0.5, 0.3438, 0.5, 0.3125, 0.5, 0.3125, 0.5, 0.3438, 0.5, 0.125, 0.5, 0.1562, 0.5, 0.1562, 0.5, 0.125, 0.5, 0.9375, 0.5, 0.9688, 0.5, 0.9688, 0.5, 0.9375, 0.5, 0.3125, 0.5, 0.2812, 0.5, 0.2812, 0.5, 0.3125, 0.5, 0.09375, 0.5, 0.125, 0.5, 0.125, 0.5, 0.09375, 0.5, 0.9062, 0.5, 0.9375, 0.5, 0.9375, 0.5, 0.9062, 0.5, 0.2812, 0.5, 0.25, 0.5, 0.25, 0.5, 0.2812, 0.5, 0.0625, 0.5, 0.09375, 0.5, 0.09375, 0.5, 0.0625, 0.5, 0.875, 0.5, 0.9062, 0.5, 0.9062, 0.5, 0.875, 0.5, 0.25, 0.5, 0.2188, 0.5, 0.2188, 0.5, 0.25, 0.5, 0.03125, 0.5, 0.0625, 0.5, 0.0625, 0.5, 0.03125, 0.5, 0.8438, 0.5, 0.875, 0.5, 0.875, 0.5, 0.8438, 0.5, 0.2188, 0.5, 0.1875, 0.5, 0.1875, 0.5, 0.2188, 0.5, 0.0, 0.5, 0.03125, 0.5, 0.03125, 0.5, 0.0, 0.5, 0.8125, 0.5, 0.8438, 0.5, 0.8438, 0.5, 0.8125, 0.5, 0.1875, 0.5, 0.1562, 0.5, 0.1562, 0.5, 0.1875, 0.5, 1.0, 0.5, 0.9688, 0.5, 0.9688, 0.5, 1.0, 0.5, 0.7812, 0.5, 0.8125, 0.5, 0.8125, 0.5, 0.7812, 0.5, 0.1562, 0.5, 0.125, 0.5, 0.125, 0.5, 0.1562, 0.5, 0.9688, 0.5, 0.9375, 0.5, 0.9375, 0.5, 0.9688, 0.5, 0.75, 0.5, 0.7812, 0.5, 0.7812, 0.5, 0.75, 0.5, 0.125, 0.5, 0.09375, 0.5, 0.09375, 0.5, 0.125, 0.5, 0.9375, 0.5, 0.9062, 0.5, 0.9062, 0.5, 0.9375, 0.5, 0.7188, 0.5, 0.75, 0.5, 0.75, 0.5, 0.7188, 0.5, 0.09375, 0.5, 0.0625, 0.5, 0.0625, 0.5, 0.09375, 0.5, 0.9062, 0.5, 0.875, 0.5, 0.875, 0.5, 0.9062, 0.5, 0.6875, 0.5, 0.7188, 0.5, 0.7188, 0.5, 0.6875, 0.5, 0.0625, 0.5, 0.03125, 0.5, 0.03125, 0.5, 0.0625, 0.5, 0.875, 0.5, 0.8438, 0.5, 0.8438, 0.5, 0.875, 0.5, 0.6562, 0.5, 0.6875, 0.5, 0.6875, 0.5, 0.6562, 0.5, 0.03125, 0.5, 0.0, 0.5, 0.0, 0.5, 0.03125, 0.5, 0.8438, 0.5, 0.8125, 0.5, 0.8125, 0.5, 0.8438, 0.5, 0.625, 0.5, 0.6562, 0.5, 0.6562, 0.5, 0.625, 0.5, 0.8125, 0.5, 0.7812, 0.5, 0.7812, 0.5, 0.8125, 0.5, 0.5938, 0.5, 0.625, 0.5, 0.625, 0.5, 0.5938, 0.5])
me_cylinder.update()

# ---- objects
ob_11_aksupressor = bpy.data.objects.new('11_AKSupressor', me_cylinder)

# ---- transforms, parenting, visibility, modifiers, constraints
ob_11_aksupressor.location = (0.0, 0.0, 0.0)
ob_11_aksupressor.rotation_euler = (1.571, -0.0, 1.571)
_m = ob_11_aksupressor.modifiers.new('Solidify', 'SOLIDIFY')
_m.thickness = 0.02

# ---- collection membership
col_collection.objects.link(ob_11_aksupressor)

# ---- scene / render settings (as saved in the file)
scene.frame_start = 1; scene.frame_end = 250; scene.frame_set(1)
scene.render.engine = 'BLENDER_EEVEE_NEXT'
scene.cycles.sampling_pattern = 'TABULATED_SOBOL'
scene.view_settings.view_transform = 'Filmic'
bpy.context.view_layer.update()

# ---- added for rendering (the .blend has no active camera and no usable light): camera, sun
cam_auto = bpy.data.cameras.new('AutoCamera')
cam_auto.lens = 50.0
cam_auto.sensor_width = 36.0
cam_auto.clip_end = 1000.0
ob_auto_camera = bpy.data.objects.new('AutoCamera', cam_auto)
scene.collection.objects.link(ob_auto_camera)
ob_auto_camera.location = (5.29627, -4.09271, 4.35164)
ob_auto_camera.rotation_euler = (1.09748, -7.21219e-08, 0.694738)
scene.camera = ob_auto_camera
light_auto_sun = bpy.data.lights.new('AutoSun', 'SUN')
light_auto_sun.energy = 3.0
light_auto_sun.angle = 0.0523599
ob_auto_sun = bpy.data.objects.new('AutoSun', light_auto_sun)
scene.collection.objects.link(ob_auto_sun)
ob_auto_sun.rotation_euler = (0.872665, 0.174533, 0.523599)
bpy.context.view_layer.update()
